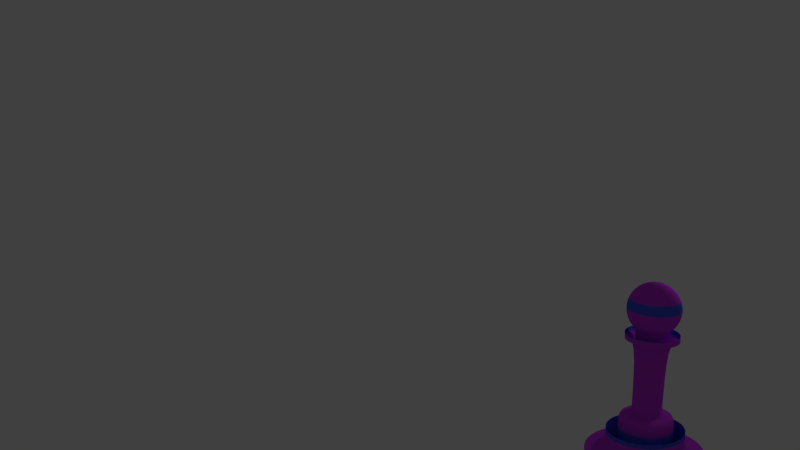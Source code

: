 # Source: pawn2.blend  (saved by Blender 2.65.0; exported with 4.5.12 LTS)
import bpy
from mathutils import Matrix  # noqa: F401  (used for matrix-valued properties, if any)

bpy.ops.wm.read_factory_settings(use_empty=True)
scene = bpy.context.scene
scene.name = 'Scene'

# ---- collections
col_collection_1 = bpy.data.collections.new('Collection 1'); scene.collection.children.link(col_collection_1)

# ---- materials (node trees are filled in below, after node groups)
mat_material = bpy.data.materials.new('Material')
mat_material.alpha_threshold = 0.0
mat_material.use_transparent_shadow = False
mat_material.diffuse_color = (0.5674, 0.04895, 0.7991, 1.0)
mat_material.roughness = 0.5
mat_material.line_color = (0.0, 0.0, 0.0, 1.0)
mat_material_001 = bpy.data.materials.new('Material.001')
mat_material_001.alpha_threshold = 0.0
mat_material_001.use_transparent_shadow = False
mat_material_001.diffuse_color = (0.07514, 0.1112, 0.8, 1.0)
mat_material_001.roughness = 0.5
mat_material_001.line_color = (0.0, 0.0, 0.0, 1.0)

# ---- material node trees

# ---- world
world_world = bpy.data.worlds.new('World'); scene.world = world_world
world_world.color = (0.05088, 0.05088, 0.05088)
world_world.use_sun_shadow = False
world_world.sun_shadow_jitter_overblur = 0.0
world_world.cycles.sampling_method = 'MANUAL'
world_world.cycles.sample_map_resolution = 256

# ---- cameras
cam_camera = bpy.data.cameras.new('Camera')
cam_camera.clip_end = 100.0
cam_camera.lens = 35.0
cam_camera.sensor_width = 32.0
cam_camera.sensor_height = 18.0
cam_camera.ortho_scale = 7.314
cam_camera.dof.focus_distance = 0.0
cam_camera.dof.aperture_fstop = 128.0

# ---- lights
light_lamp = bpy.data.lights.new('Lamp', 'POINT')
light_lamp.transmission_factor = 0.0
light_lamp.cutoff_distance = 30.0
light_lamp.energy = 100.0
light_lamp.shadow_buffer_clip_start = 1.001
light_lamp.shadow_soft_size = 0.1
light_lamp.shadow_maximum_resolution = 0.006
light_lamp.use_absolute_resolution = True
light_lamp.cycles.use_multiple_importance_sampling = False

# ---- meshes
me_sphere = bpy.data.meshes.new('Sphere')
me_sphere.from_pydata([(0.5963, 0.2652, -3.535), (0.4752, 0.2675, -3.689), (0.3866, 0.2696, -3.864), (0.3337, 0.2716, -4.053), (0.3187, 0.2733, -4.248), (0.3422, 0.2747, -4.443), (0.4031, 0.2758, -4.629), (0.4992, 0.2764, -4.8), (0.6268, 0.2765, -4.949), (0.781, 0.2762, -5.07), (0.9558, 0.2755, -5.159), (1.145, 0.2744, -5.212), (0.611, 0.403, -3.534), (0.4925, 0.4295, -3.688), (0.4058, 0.4497, -3.862), (0.3542, 0.4628, -4.051), (0.3396, 0.4683, -4.246), (0.3626, 0.4659, -4.441), (0.4223, 0.4558, -4.628), (0.5165, 0.4384, -4.799), (0.6415, 0.4144, -4.948), (0.7926, 0.3845, -5.069), (0.9638, 0.3501, -5.158), (1.149, 0.3124, -5.211), (0.6523, 0.5353, -3.532), (0.5411, 0.5851, -3.685), (0.4598, 0.6226, -3.86), (0.4115, 0.6463, -4.048), (0.398, 0.6554, -4.244), (0.4199, 0.6494, -4.438), (0.4763, 0.6287, -4.625), (0.5651, 0.594, -4.796), (0.6829, 0.5467, -4.946), (0.825, 0.4885, -5.067), (0.9862, 0.4217, -5.157), (1.16, 0.3489, -5.211), (0.7187, 0.657, -3.529), (0.6191, 0.7282, -3.683), (0.5465, 0.7816, -3.857), (0.5035, 0.8151, -4.045), (0.4918, 0.8275, -4.24), (0.5119, 0.8182, -4.435), (0.563, 0.7877, -4.622), (0.6431, 0.7371, -4.793), (0.7492, 0.6683, -4.943), (0.8772, 0.5841, -5.066), (1.022, 0.4876, -5.156), (1.178, 0.3825, -5.21), (0.911, 0.6544, -3.401), (0.8075, 0.7634, -3.527), (0.7235, 0.8533, -3.679), (0.6625, 0.9206, -3.853), (0.6266, 0.9627, -4.041), (0.6174, 0.9779, -4.236), (0.6351, 0.9658, -4.431), (0.679, 0.9267, -4.618), (0.7475, 0.8622, -4.79), (0.838, 0.7747, -4.941), (0.9469, 0.6677, -5.063), (1.07, 0.5452, -5.154), (1.203, 0.4119, -5.209), (0.9153, 0.8505, -3.524), (0.8504, 0.9557, -3.676), (0.8034, 1.034, -3.849), (0.7762, 1.083, -4.037), (0.7699, 1.101, -4.232), (0.7847, 1.087, -4.427), (0.8199, 1.04, -4.614), (0.8744, 0.9645, -4.787), (0.9458, 0.8618, -4.937), (1.032, 0.7361, -5.061), (1.128, 0.5923, -5.153), (1.233, 0.4359, -5.208), (1.038, 0.9148, -3.52), (0.9947, 1.031, -3.672), (0.9638, 1.118, -3.845), (0.9465, 1.173, -4.033), (0.9435, 1.192, -4.228), (0.9549, 1.176, -4.423), (0.9803, 1.124, -4.61), (1.019, 1.04, -4.783), (1.069, 0.9261, -4.934), (1.128, 0.7866, -5.059), (1.195, 0.6271, -5.151), (1.266, 0.4536, -5.208), (1.171, 0.9539, -3.517), (1.151, 1.077, -3.668), (1.137, 1.169, -3.841), (1.131, 1.227, -4.028), (1.132, 1.247, -4.223), (1.139, 1.23, -4.418), (1.154, 1.176, -4.606), (1.175, 1.086, -4.779), (1.202, 0.9652, -4.931), (1.233, 0.8173, -5.056), (1.267, 0.6482, -5.149), (1.303, 0.4644, -5.207), (1.309, 0.9663, -3.514), (1.313, 1.092, -3.665), (1.318, 1.186, -3.837), (1.322, 1.244, -4.024), (1.327, 1.265, -4.219), (1.331, 1.247, -4.414), (1.334, 1.192, -4.602), (1.337, 1.101, -4.776), (1.34, 0.9776, -4.928), (1.341, 0.8271, -5.054), (1.342, 0.655, -5.147), (1.341, 0.4678, -5.206), (1.447, 0.9516, -3.511), (1.475, 1.075, -3.661), (1.498, 1.166, -3.833), (1.513, 1.224, -4.02), (1.522, 1.244, -4.215), (1.522, 1.227, -4.41), (1.514, 1.173, -4.598), (1.499, 1.083, -4.772), (1.477, 0.9629, -4.925), (1.449, 0.8155, -5.051), (1.416, 0.647, -5.146), (1.379, 0.4638, -5.205), (1.579, 0.9102, -3.509), (1.631, 1.026, -3.658), (1.671, 1.112, -3.83), (1.697, 1.166, -4.016), (1.709, 1.185, -4.211), (1.705, 1.169, -4.406), (1.687, 1.118, -4.595), (1.655, 1.035, -4.769), (1.61, 0.9215, -4.923), (1.553, 0.783, -5.049), (1.488, 0.6246, -5.144), (1.416, 0.4523, -5.204), (1.701, 0.8438, -3.507), (1.774, 0.9479, -3.656), (1.83, 1.026, -3.827), (1.866, 1.074, -4.013), (1.881, 1.092, -4.208), (1.874, 1.077, -4.404), (1.846, 1.032, -4.592), (1.798, 0.9567, -4.767), (1.731, 0.8551, -4.921), (1.649, 0.7309, -5.048), (1.554, 0.5887, -5.143), (1.449, 0.434, -5.204), (1.807, 0.755, -3.505), (1.899, 0.8434, -3.654), (1.969, 0.9096, -3.825), (2.013, 0.951, -4.011), (2.031, 0.966, -4.206), (2.022, 0.9541, -4.401), (1.985, 0.9157, -4.59), (1.923, 0.8523, -4.765), (1.838, 0.7663, -4.919), (1.732, 0.6611, -5.046), (1.611, 0.5406, -5.143), (1.479, 0.4095, -5.203), (1.894, 0.6471, -3.504), (2.001, 0.7165, -3.653), (2.082, 0.7686, -3.824), (2.134, 0.8013, -4.01), (2.154, 0.8134, -4.204), (2.142, 0.8044, -4.4), (2.099, 0.7747, -4.589), (2.025, 0.7254, -4.764), (1.925, 0.6584, -4.918), (1.801, 0.5763, -5.046), (1.658, 0.4822, -5.142), (1.503, 0.3798, -5.203), (1.959, 0.5243, -3.504), (2.077, 0.5722, -3.652), (2.166, 0.6082, -3.823), (2.223, 0.631, -4.009), (2.245, 0.6398, -4.204), (2.232, 0.6341, -4.399), (2.183, 0.6143, -4.588), (2.101, 0.581, -4.763), (1.989, 0.5356, -4.918), (1.851, 0.4798, -5.045), (1.693, 0.4157, -5.142), (1.52, 0.3459, -5.203), (1.998, 0.3913, -3.504), (2.123, 0.4158, -3.653), (2.218, 0.4344, -3.823), (2.278, 0.4466, -4.01), (2.301, 0.4517, -4.204), (2.286, 0.4497, -4.4), (2.234, 0.4405, -4.589), (2.147, 0.4247, -4.763), (2.028, 0.4026, -4.918), (1.882, 0.3753, -5.046), (1.714, 0.3438, -5.142), (1.531, 0.3092, -5.203), (1.856, 0.2536, -3.384), (2.01, 0.2533, -3.505), (2.138, 0.2534, -3.654), (2.234, 0.2541, -3.824), (2.295, 0.2551, -4.011), (2.318, 0.2565, -4.205), (2.303, 0.2582, -4.401), (2.25, 0.2602, -4.59), (2.162, 0.2623, -4.764), (2.041, 0.2646, -4.919), (1.892, 0.2669, -5.046), (1.721, 0.2691, -5.142), (1.535, 0.2711, -5.203), (1.995, 0.1155, -3.506), (2.12, 0.09138, -3.655), (2.215, 0.07397, -3.826), (2.274, 0.0639, -4.013), (2.297, 0.06156, -4.207), (2.283, 0.06702, -4.403), (2.231, 0.08009, -4.591), (2.144, 0.1003, -4.766), (2.026, 0.1268, -4.92), (1.88, 0.1586, -5.047), (1.713, 0.1945, -5.143), (1.531, 0.2331, -5.204), (1.954, -0.01684, -3.508), (2.072, -0.06418, -3.658), (2.161, -0.09888, -3.829), (2.217, -0.1196, -4.015), (2.239, -0.1255, -4.21), (2.225, -0.1165, -4.406), (2.177, -0.09276, -4.594), (2.096, -0.0553, -4.768), (1.985, -0.005531, -4.922), (1.848, 0.05463, -5.049), (1.691, 0.1229, -5.144), (1.519, 0.1966, -5.204), (1.76, -0.05428, -3.388), (1.888, -0.1385, -3.511), (1.994, -0.2073, -3.66), (2.074, -0.2579, -3.832), (2.125, -0.2884, -4.019), (2.145, -0.2976, -4.214), (2.133, -0.2853, -4.409), (2.09, -0.2518, -4.597), (2.018, -0.1984, -4.771), (1.918, -0.1272, -4.924), (1.796, -0.04098, -5.051), (1.655, 0.05702, -5.145), (1.501, 0.163, -5.205), (1.799, -0.2449, -3.513), (1.889, -0.3324, -3.664), (1.958, -0.3969, -3.836), (2.002, -0.436, -4.023), (2.02, -0.4481, -4.217), (2.01, -0.4329, -4.413), (1.974, -0.3908, -4.601), (1.913, -0.3235, -4.774), (1.829, -0.2336, -4.927), (1.726, -0.1246, -5.053), (1.607, -0.0005693, -5.147), (1.476, 0.1336, -5.206), (1.691, -0.332, -3.516), (1.763, -0.4347, -3.667), (1.817, -0.5106, -3.84), (1.852, -0.5567, -4.027), (1.867, -0.5712, -4.222), (1.861, -0.5536, -4.417), (1.834, -0.5045, -4.605), (1.787, -0.4258, -4.778), (1.722, -0.3207, -4.93), (1.641, -0.193, -5.055), (1.548, -0.04767, -5.149), (1.447, 0.1096, -5.206), (1.34, 0.2729, -5.227), (1.568, -0.3963, -3.52), (1.618, -0.5103, -3.671), (1.657, -0.5946, -3.844), (1.682, -0.6459, -4.031), (1.693, -0.6621, -4.226), (1.69, -0.6428, -4.421), (1.673, -0.5885, -4.609), (1.642, -0.5015, -4.782), (1.599, -0.385, -4.933), (1.545, -0.2435, -5.058), (1.482, -0.08247, -5.15), (1.413, 0.09189, -5.207), (1.435, -0.4354, -3.523), (1.462, -0.5563, -3.675), (1.483, -0.6457, -3.848), (1.498, -0.7001, -4.036), (1.505, -0.7175, -4.231), (1.506, -0.697, -4.426), (1.499, -0.6396, -4.613), (1.486, -0.5475, -4.786), (1.466, -0.4241, -4.937), (1.44, -0.2742, -5.06), (1.41, -0.1036, -5.152), (1.376, 0.0811, -5.208), (1.297, -0.4478, -3.526), (1.3, -0.5709, -3.678), (1.303, -0.662, -3.852), (1.306, -0.7174, -4.04), (1.31, -0.735, -4.235), (1.315, -0.7143, -4.43), (1.319, -0.6559, -4.617), (1.324, -0.5621, -4.789), (1.328, -0.4365, -4.94), (1.332, -0.284, -5.063), (1.335, -0.1104, -5.154), (1.338, 0.07767, -5.209), (1.16, -0.4331, -3.529), (1.138, -0.5536, -3.682), (1.123, -0.6427, -3.856), (1.115, -0.6969, -4.044), (1.115, -0.7142, -4.239), (1.123, -0.6938, -4.434), (1.139, -0.6366, -4.621), (1.162, -0.5447, -4.792), (1.19, -0.4217, -4.942), (1.224, -0.2724, -5.065), (1.261, -0.1024, -5.155), (1.3, 0.08174, -5.21), (1.027, -0.3917, -3.531), (0.982, -0.505, -3.685), (0.9497, -0.5887, -3.859), (0.9315, -0.6396, -4.047), (0.9283, -0.6557, -4.243), (0.94, -0.6364, -4.437), (0.9662, -0.5825, -4.624), (1.006, -0.4961, -4.795), (1.058, -0.3804, -4.945), (1.12, -0.2399, -5.067), (1.189, -0.08, -5.157), (1.264, 0.09315, -5.211), (0.9056, -0.3253, -3.533), (0.8389, -0.4269, -3.687), (0.7907, -0.5019, -3.862), (0.7628, -0.5475, -4.05), (0.7562, -0.5618, -4.246), (0.7712, -0.5444, -4.44), (0.8072, -0.4958, -4.627), (0.8629, -0.418, -4.798), (0.9361, -0.314, -4.947), (1.024, -0.1878, -5.069), (1.123, -0.04408, -5.158), (1.23, 0.1115, -5.211), (0.7992, -0.2365, -3.535), (0.7138, -0.3225, -3.689), (0.6517, -0.3859, -3.864), (0.6152, -0.4243, -4.052), (0.6057, -0.4362, -4.248), (0.6236, -0.4212, -4.443), (0.6682, -0.3798, -4.629), (0.7378, -0.3136, -4.8), (0.8297, -0.2252, -4.949), (0.9404, -0.118, -5.07), (1.066, 0.003996, -5.159), (1.201, 0.136, -5.212), (0.7122, -0.1286, -3.536), (0.6115, -0.1956, -3.69), (0.538, -0.2449, -3.865), (0.4945, -0.2746, -4.054), (0.4826, -0.2836, -4.249), (0.5029, -0.2715, -4.444), (0.5545, -0.2388, -4.63), (0.6355, -0.1867, -4.801), (0.7427, -0.1173, -4.95), (0.8721, -0.03319, -5.071), (1.019, 0.06238, -5.159), (1.177, 0.1657, -5.212), (0.6479, -0.005817, -3.536), (0.5359, -0.05122, -3.691), (0.454, -0.08448, -3.866), (0.4053, -0.1043, -4.054), (0.3917, -0.11, -4.25), (0.4137, -0.1012, -4.445), (0.4705, -0.07836, -4.631), (0.5599, -0.04234, -4.801), (0.6784, 0.005491, -4.95), (0.8215, 0.06329, -5.071), (0.9837, 0.1288, -5.159), (1.159, 0.1996, -5.212), (0.6087, 0.1272, -3.536), (0.4899, 0.1051, -3.69), (0.4028, 0.08926, -3.865), (0.351, 0.08013, -4.054), (0.3363, 0.0781, -4.25), (0.3594, 0.08325, -4.444), (0.4194, 0.09538, -4.63), (0.5138, 0.114, -4.801), (0.6393, 0.1385, -4.95), (0.7908, 0.1678, -5.071), (0.9626, 0.2008, -5.159), (1.148, 0.2363, -5.212), (1.613, 0.7176, -3.385), (1.844, 0.1453, -3.385), (1.509, -0.2568, -3.395), (0.9881, -0.201, -3.406), (0.3253, 0.4608, -3.415), (2.011, 0.9567, -3.375), (2.224, 0.6317, -3.373), (2.276, 0.05567, -3.376), (1.309, 1.254, -3.388), (1.861, 1.082, -3.377), (1.847, -0.5747, -3.391), (2.133, 0.8047, -3.373), (1.481, 1.231, -3.052), (2.202, 0.6292, -3.041), (2.196, -0.1333, -3.047), (2.102, -0.3047, -3.051), (1.825, -0.5773, -3.059), (1.465, -0.723, -3.068), (0.5688, -0.4428, -3.085), (0.4462, -0.2907, -3.086), (0.927, 1.182, -3.396), (1.503, 1.234, -3.383), (2.279, 0.4444, -3.373), (1.999, -0.4521, -3.386), (0.3036, 0.4583, -3.083), (2.275, 0.2473, -3.042), (2.254, 0.05313, -3.044), (1.977, -0.4546, -3.054), (0.3835, 0.6473, -3.412), (0.754, 1.091, -3.401), (1.098, -0.7172, -3.408), (0.7403, -0.5654, -3.414), (0.322, 0.07215, -3.418), (1.287, 1.252, -3.056), (1.989, 0.9542, -3.043), (1.652, -0.6679, -3.063), (1.077, -0.7197, -3.076), (1.689, 1.175, -3.38), (0.5804, 0.9661, -3.073), (0.9054, 1.179, -3.065), (1.839, 1.079, -3.045), (0.3004, 0.06962, -3.087), (0.3045, 0.2667, -3.417), (0.2829, 0.2641, -3.085), (0.7324, 1.089, -3.069), (2.112, 0.8022, -3.042), (0.8901, -0.6614, -3.08), (1.487, -0.7204, -3.399), (0.5904, -0.4402, -3.417), (1.668, 1.173, -3.048), (2.257, 0.4418, -3.041), (1.271, -0.7405, -3.072), (0.7187, -0.5679, -3.083), (1.605, -0.2063, -3.393), (0.8361, -0.04648, -3.408), (0.6021, 0.9686, -3.405), (1.114, 1.237, -3.392), (2.218, -0.1307, -3.379), (0.9118, -0.6589, -3.411), (0.4678, -0.2882, -3.418), (0.4769, 0.8187, -3.409), (2.297, 0.2499, -3.374), (2.124, -0.3022, -3.382), (1.674, -0.6653, -3.395), (1.292, -0.7379, -3.404), (0.3772, -0.1152, -3.419), (0.3619, 0.6447, -3.081), (0.4553, 0.8162, -3.077), (1.093, 1.234, -3.06), (0.3556, -0.1177, -3.087), (0.7379, 0.2603, -3.076), (0.8341, 0.5681, -3.071), (1.689, 0.6451, -3.052), (1.839, 0.3594, -3.051), (1.849, 0.2509, -3.052), (1.502, -0.2594, -3.063), (0.2973, 0.264, -3.085), (0.3181, 0.4582, -3.083), (0.3763, 0.6446, -3.08), (0.4698, 0.816, -3.077), (0.5949, 0.966, -3.073), (0.7468, 1.089, -3.069), (0.9198, 1.179, -3.064), (1.107, 1.234, -3.06), (1.302, 1.252, -3.055), (1.496, 1.231, -3.051), (1.682, 1.173, -3.048), (1.854, 1.079, -3.045), (2.003, 0.9541, -3.043), (2.126, 0.8021, -3.041), (2.217, 0.6291, -3.041), (2.272, 0.4417, -3.041), (2.289, 0.2472, -3.042), (2.269, 0.05301, -3.044), (2.21, -0.1334, -3.047), (2.117, -0.3048, -3.05), (1.992, -0.4548, -3.054), (1.84, -0.5774, -3.058), (1.667, -0.668, -3.063), (1.48, -0.7231, -3.067), (1.285, -0.7406, -3.072), (1.091, -0.7198, -3.076), (0.9046, -0.6616, -3.079), (0.7331, -0.568, -3.082), (0.5832, -0.4429, -3.085), (0.4606, -0.2909, -3.086), (0.37, -0.1179, -3.087), (0.3149, 0.0695, -3.086), (0.9958, 0.7228, -3.399), (1.092, 0.7733, -3.396), (1.197, 0.804, -3.394), (1.305, 0.8138, -3.391), (1.517, 0.7697, -3.387), (1.812, 0.04133, -3.386), (1.188, -0.2857, -3.402), (0.782, 0.4725, -3.073), (1.085, 0.7706, -3.064), (1.189, 0.8014, -3.061), (1.837, 0.1426, -3.053), (1.753, -0.05693, -3.056), (1.397, -0.2902, -3.066), (0.8974, -0.1339, -3.075), (1.815, 0.4665, -3.383), (1.846, 0.362, -3.383), (1.404, -0.2875, -3.398), (1.084, -0.2532, -3.404), (0.9038, 0.6517, -3.069), (1.406, 0.7995, -3.057), (1.805, 0.03868, -3.054), (1.683, -0.1405, -3.058), (1.598, -0.2089, -3.061), (0.7784, 0.04734, -3.076), (0.7567, 0.3712, -3.407), (0.8412, 0.5708, -3.403), (1.765, 0.563, -3.383), (1.69, -0.1379, -3.39), (1.296, -0.2973, -3.4), (0.7495, 0.3686, -3.074), (1.606, 0.7149, -3.053), (1.758, 0.5603, -3.051), (1.289, -0.2999, -3.068), (0.829, -0.04914, -3.076), (0.7451, 0.2629, -3.408), (0.7891, 0.4752, -3.405), (1.413, 0.8022, -3.389), (1.696, 0.6478, -3.384), (1.199, 0.2205, 1.323), (1.199, 0.2205, 1.323), (1.199, 0.2205, 1.323), (1.199, 0.2205, 1.323), (1.199, 0.2205, 1.323), (1.199, 0.2205, 1.323), (1.199, 0.2205, 1.323), (0.9045, -0.1312, -3.407), (1.199, 0.2205, 1.323), (0.7856, 0.04999, -3.408), (0.7549, 0.1545, -3.408), (1.199, 0.2205, 1.323), (1.199, 0.2205, 1.323), (1.199, 0.2205, 1.323), (1.199, 0.2205, 1.323), (1.199, 0.2205, 1.323), (0.9886, 0.7201, -3.066), (1.199, 0.2205, 1.323), (1.199, 0.2205, 1.323), (1.298, 0.8111, -3.059), (1.199, 0.2205, 1.323), (1.51, 0.7671, -3.055), (1.199, 0.2205, 1.323), (1.199, 0.2205, 1.323), (1.199, 0.2205, 1.323), (1.808, 0.4639, -3.051), (1.199, 0.2205, 1.323), (1.199, 0.2205, 1.323), (1.199, 0.2205, 1.323), (1.199, 0.2205, 1.323), (1.199, 0.2205, 1.323), (1.199, 0.2205, 1.323), (1.199, 0.2205, 1.323), (1.199, 0.2205, 1.323), (1.199, 0.2205, 1.323), (1.199, 0.2205, 1.323), (1.18, -0.2883, -3.07), (1.077, -0.2559, -3.072), (0.9809, -0.2037, -3.074), (1.199, 0.2205, 1.323), (1.199, 0.2205, 1.323), (1.199, 0.2205, 1.323), (0.7477, 0.1518, -3.076), (0.6821, 0.2396, -0.4911), (0.6937, 0.3479, -0.49), (0.7261, 0.4519, -0.4885), (0.7783, 0.5475, -0.4866), (0.848, 0.6311, -0.4844), (0.9328, 0.6994, -0.482), (1.029, 0.75, -0.4796), (1.134, 0.7807, -0.4771), (1.242, 0.7905, -0.4746), (1.35, 0.7789, -0.4724), (1.454, 0.7464, -0.4704), (1.55, 0.6942, -0.4688), (1.634, 0.6244, -0.4675), (1.702, 0.5397, -0.4667), (1.752, 0.4432, -0.4664), (1.783, 0.3387, -0.4666), (1.793, 0.2302, -0.4672), (1.781, 0.122, -0.4683), (1.749, 0.01801, -0.4699), (1.697, -0.0776, -0.4718), (1.627, -0.1612, -0.4739), (1.542, -0.2296, -0.4763), (1.446, -0.2801, -0.4788), (1.341, -0.3108, -0.4813), (1.233, -0.3206, -0.4837), (1.125, -0.309, -0.486), (1.021, -0.2765, -0.488), (0.9251, -0.2244, -0.4896), (0.8415, -0.1546, -0.4908), (0.7732, -0.06981, -0.4916), (0.7226, 0.02667, -0.492), (0.6919, 0.1311, -0.4918), (0.6749, 0.237, -0.1591), (0.6865, 0.3453, -0.158), (0.719, 0.4492, -0.1564), (0.7711, 0.5448, -0.1545), (0.8409, 0.6284, -0.1524), (0.9256, 0.6968, -0.15), (1.022, 0.7473, -0.1475), (1.126, 0.778, -0.145), (1.235, 0.7878, -0.1426), (1.343, 0.7762, -0.1403), (1.447, 0.7437, -0.1383), (1.543, 0.6916, -0.1367), (1.626, 0.6218, -0.1354), (1.695, 0.537, -0.1346), (1.745, 0.4405, -0.1343), (1.776, 0.3361, -0.1345), (1.786, 0.2276, -0.1351), (1.774, 0.1193, -0.1363), (1.742, 0.01535, -0.1378), (1.69, -0.08026, -0.1397), (1.62, -0.1639, -0.1419), (1.535, -0.2322, -0.1442), (1.439, -0.2828, -0.1467), (1.334, -0.3135, -0.1492), (1.226, -0.3233, -0.1517), (1.117, -0.3117, -0.1539), (1.014, -0.2792, -0.1559), (0.918, -0.227, -0.1575), (0.8344, -0.1572, -0.1588), (0.766, -0.07247, -0.1596), (0.7154, 0.02401, -0.1599), (0.6847, 0.1285, -0.1597), (-0.3113, 0.2415, 0.2864), (-0.2797, 0.5052, 0.2892), (-0.1904, 0.7582, 0.2931), (-0.04697, 0.9909, 0.2981), (0.1452, 1.194, 0.3039), (0.3787, 1.361, 0.3102), (0.6445, 1.483, 0.317), (0.9324, 1.558, 0.3238), (1.231, 1.581, 0.3304), (1.53, 1.553, 0.3366), (1.817, 1.473, 0.3422), (2.08, 1.346, 0.3469), (2.311, 1.176, 0.3505), (2.5, 0.9694, 0.3529), (2.64, 0.7343, 0.3541), (2.725, 0.4798, 0.3539), (2.752, 0.2156, 0.3523), (2.72, -0.04806, 0.3495), (2.631, -0.3011, 0.3456), (2.488, -0.5338, 0.3406), (2.295, -0.7372, 0.3349), (2.062, -0.9035, 0.3285), (1.796, -1.026, 0.3218), (1.508, -1.101, 0.3149), (1.209, -1.124, 0.3083), (0.9105, -1.096, 0.3021), (0.6238, -1.016, 0.2965), (0.3601, -0.8891, 0.2918), (0.1294, -0.7189, 0.2882), (-0.05939, -0.5123, 0.2858), (-0.199, -0.2772, 0.2847), (-0.284, -0.02271, 0.2849), (0.1822, 0.2411, -0.1697), (0.2039, 0.431, -0.1677), (0.2651, 0.6133, -0.1649), (0.3633, 0.7809, -0.1614), (0.4949, 0.9274, -0.1574), (0.6547, 1.047, -0.153), (0.8367, 1.136, -0.1484), (1.034, 1.189, -0.1437), (1.238, 1.206, -0.1391), (1.443, 1.186, -0.1349), (1.639, 1.129, -0.1311), (1.819, 1.037, -0.1279), (1.977, 0.9149, -0.1255), (2.106, 0.7662, -0.1239), (2.202, 0.5969, -0.1232), (2.26, 0.4137, -0.1234), (2.278, 0.2234, -0.1245), (2.257, 0.03354, -0.1265), (2.196, -0.1487, -0.1293), (2.097, -0.3163, -0.1328), (1.966, -0.4629, -0.1368), (1.806, -0.5827, -0.1412), (1.624, -0.6712, -0.1458), (1.427, -0.7249, -0.1505), (1.222, -0.7419, -0.1551), (1.018, -0.7215, -0.1593), (0.8218, -0.6644, -0.1631), (0.6414, -0.5728, -0.1663), (0.4835, -0.4503, -0.1687), (0.3544, -0.3016, -0.1703), (0.2589, -0.1324, -0.171), (0.2008, 0.05089, -0.1708), (0.1722, 0.2374, 0.2968), (0.1939, 0.4273, 0.2988), (0.255, 0.6095, 0.3016), (0.3533, 0.7771, 0.305), (0.4848, 0.9237, 0.309), (0.6447, 1.043, 0.3134), (0.8266, 1.132, 0.3181), (1.024, 1.186, 0.3228), (1.228, 1.203, 0.3273), (1.433, 1.182, 0.3316), (1.629, 1.125, 0.3353), (1.809, 1.034, 0.3385), (1.967, 0.9112, 0.3409), (2.096, 0.7624, 0.3425), (2.192, 0.5932, 0.3433), (2.25, 0.4099, 0.343), (2.268, 0.2197, 0.3419), (2.247, 0.02981, 0.3399), (2.186, -0.1524, 0.3372), (2.087, -0.3201, 0.3337), (1.956, -0.4666, 0.3297), (1.796, -0.5864, 0.3253), (1.614, -0.6749, 0.3206), (1.417, -0.7287, 0.3159), (1.212, -0.7457, 0.3114), (1.008, -0.7252, 0.3071), (0.8117, -0.6681, 0.3034), (0.6313, -0.5766, 0.3002), (0.4735, -0.4541, 0.2978), (0.3443, -0.3053, 0.2962), (0.2489, -0.1361, 0.2955), (0.1907, 0.04716, 0.2957), (-0.3168, 0.2394, 0.5412), (-0.2852, 0.5031, 0.544), (-0.1959, 0.7562, 0.548), (-0.05248, 0.9889, 0.5529), (0.1397, 1.192, 0.5587), (0.3732, 1.359, 0.5651), (0.639, 1.481, 0.5718), (0.9269, 1.556, 0.5786), (1.226, 1.579, 0.5853), (1.525, 1.551, 0.5915), (1.811, 1.471, 0.597), (2.075, 1.344, 0.6017), (2.306, 1.174, 0.6053), (2.494, 0.9674, 0.6078), (2.634, 0.7323, 0.6089), (2.719, 0.4778, 0.6087), (2.746, 0.2136, 0.6072), (2.715, -0.0501, 0.6044), (2.625, -0.3032, 0.6004), (2.482, -0.5359, 0.5955), (2.29, -0.7393, 0.5897), (2.056, -0.9055, 0.5833), (1.791, -1.028, 0.5766), (1.503, -1.103, 0.5698), (1.204, -1.126, 0.5631), (0.905, -1.098, 0.5569), (0.6183, -1.018, 0.5514), (0.3546, -0.8912, 0.5467), (0.1239, -0.721, 0.5431), (-0.06489, -0.5144, 0.5406), (-0.2045, -0.2793, 0.5395), (-0.2896, -0.02475, 0.5397), (-0.333, 0.2334, 1.29), (-0.3014, 0.4971, 1.292), (-0.2121, 0.7502, 1.296), (-0.06864, 0.9829, 1.301), (0.1235, 1.186, 1.307), (0.357, 1.353, 1.314), (0.6228, 1.475, 1.32), (0.9108, 1.55, 1.327), (1.21, 1.573, 1.334), (1.508, 1.545, 1.34), (1.795, 1.465, 1.346), (2.059, 1.338, 1.35), (2.289, 1.168, 1.354), (2.478, 0.9614, 1.356), (2.618, 0.7263, 1.357), (2.703, 0.4718, 1.357), (2.73, 0.2076, 1.356), (2.699, -0.05609, 1.353), (2.609, -0.3091, 1.349), (2.466, -0.5418, 1.344), (2.274, -0.7452, 1.338), (2.04, -0.9115, 1.332), (1.774, -1.034, 1.325), (1.486, -1.109, 1.318), (1.187, -1.132, 1.312), (0.8888, -1.104, 1.305), (0.6022, -1.024, 1.3), (0.3384, -0.8972, 1.295), (0.1077, -0.727, 1.292), (-0.08106, -0.5203, 1.289), (-0.2207, -0.2853, 1.288), (-0.3057, -0.03074, 1.288), (-0.3329, 0.2335, 1.284), (-0.3012, 0.4972, 1.287), (-0.212, 0.7502, 1.291), (-0.06853, 0.9829, 1.296), (0.1236, 1.186, 1.302), (0.3571, 1.353, 1.308), (0.6229, 1.475, 1.315), (0.9109, 1.55, 1.322), (1.21, 1.573, 1.328), (1.508, 1.545, 1.335), (1.795, 1.466, 1.34), (2.059, 1.338, 1.345), (2.29, 1.168, 1.348), (2.478, 0.9614, 1.351), (2.618, 0.7263, 1.352), (2.703, 0.4718, 1.352), (2.73, 0.2076, 1.35), (2.699, -0.05604, 1.348), (2.609, -0.3091, 1.344), (2.466, -0.5418, 1.339), (2.274, -0.7452, 1.333), (2.04, -0.9115, 1.326), (1.774, -1.034, 1.32), (1.487, -1.109, 1.313), (1.188, -1.132, 1.306), (0.889, -1.104, 1.3), (0.6023, -1.024, 1.294), (0.3385, -0.8971, 1.29), (0.1078, -0.7269, 1.286), (-0.08094, -0.5203, 1.284), (-0.2205, -0.2852, 1.283), (-0.3056, -0.03069, 1.283), (0.1506, 0.2294, 1.295), (0.1723, 0.4193, 1.297), (0.2335, 0.6016, 1.3), (0.3317, 0.7692, 1.303), (0.4633, 0.9157, 1.307), (0.6231, 1.036, 1.311), (0.8051, 1.124, 1.316), (1.002, 1.178, 1.321), (1.207, 1.195, 1.325), (1.411, 1.174, 1.33), (1.607, 1.117, 1.333), (1.788, 1.026, 1.336), (1.946, 0.9032, 1.339), (2.075, 0.7545, 1.341), (2.17, 0.5852, 1.341), (2.228, 0.4019, 1.341), (2.247, 0.2117, 1.34), (2.225, 0.02183, 1.338), (2.164, -0.1604, 1.335), (2.066, -0.328, 1.332), (1.934, -0.4746, 1.328), (1.774, -0.5944, 1.323), (1.592, -0.6829, 1.319), (1.395, -0.7367, 1.314), (1.191, -0.7537, 1.309), (0.9863, -0.7332, 1.305), (0.7902, -0.6761, 1.301), (0.6097, -0.5846, 1.298), (0.4519, -0.4621, 1.296), (0.3228, -0.3133, 1.294), (0.2273, -0.1441, 1.293), (0.1692, 0.03918, 1.294), (1.199, 0.2205, 1.323), (1.199, 0.2205, 1.323), (1.199, 0.2205, 1.323), (1.199, 0.2205, 1.323), (1.199, 0.2205, 1.323), (1.199, 0.2205, 1.323), (1.199, 0.2205, 1.323), (1.199, 0.2205, 1.323), (1.199, 0.2205, 1.323), (1.199, 0.2205, 1.323), (1.199, 0.2205, 1.323), (1.199, 0.2205, 1.323), (1.199, 0.2205, 1.323), (1.199, 0.2205, 1.323), (1.199, 0.2205, 1.323), (1.199, 0.2205, 1.323), (1.199, 0.2205, 1.323), (1.199, 0.2205, 1.323), (1.199, 0.2205, 1.323), (1.199, 0.2205, 1.323), (1.199, 0.2205, 1.323), (1.199, 0.2205, 1.323), (1.199, 0.2205, 1.323), (1.199, 0.2205, 1.323), (1.199, 0.2205, 1.323), (1.199, 0.2205, 1.323), (1.199, 0.2205, 1.323), (1.199, 0.2205, 1.323), (1.199, 0.2205, 1.323), (1.199, 0.2205, 1.323), (1.199, 0.2205, 1.323), (1.199, 0.2205, 1.323), (-1.121, 0.2401, 1.273), (-1.073, 0.6394, 1.277), (-0.9379, 1.023, 1.283), (-0.7206, 1.375, 1.29), (-0.4296, 1.683, 1.299), (-0.07599, 1.935, 1.309), (0.3266, 2.121, 1.319), (0.7627, 2.234, 1.329), (1.216, 2.269, 1.339), (1.668, 2.226, 1.349), (2.102, 2.106, 1.357), (2.501, 1.913, 1.364), (2.851, 1.655, 1.37), (3.137, 1.343, 1.374), (3.348, 0.9865, 1.375), (3.477, 0.601, 1.375), (3.518, 0.2009, 1.373), (3.47, -0.1984, 1.368), (3.335, -0.5816, 1.362), (3.118, -0.9341, 1.355), (2.827, -1.242, 1.346), (2.473, -1.494, 1.336), (2.071, -1.68, 1.326), (1.635, -1.793, 1.316), (1.182, -1.828, 1.306), (0.7295, -1.785, 1.296), (0.2953, -1.665, 1.288), (-0.1041, -1.472, 1.281), (-0.4535, -1.214, 1.276), (-0.7394, -0.9015, 1.272), (-0.9509, -0.5455, 1.27), (-1.08, -0.16, 1.27), (1.199, 0.2205, 1.323), (1.199, 0.2205, 1.323), (1.199, 0.2205, 1.323), (1.199, 0.2205, 1.323), (1.199, 0.2205, 1.323), (1.199, 0.2205, 1.323), (1.199, 0.2205, 1.323), (1.199, 0.2205, 1.323), (1.199, 0.2205, 1.323), (1.199, 0.2205, 1.323), (1.199, 0.2205, 1.323), (1.199, 0.2205, 1.323), (1.199, 0.2205, 1.323), (1.199, 0.2205, 1.323), (1.199, 0.2205, 1.323), (1.199, 0.2205, 1.323), (1.199, 0.2205, 1.323), (1.199, 0.2205, 1.323), (1.199, 0.2205, 1.323), (1.199, 0.2205, 1.323), (1.199, 0.2205, 1.323), (1.199, 0.2205, 1.323), (1.199, 0.2205, 1.323), (1.199, 0.2205, 1.323), (1.199, 0.2205, 1.323), (1.199, 0.2205, 1.323), (1.199, 0.2205, 1.323), (1.199, 0.2205, 1.323), (1.199, 0.2205, 1.323), (1.199, 0.2205, 1.323), (1.199, 0.2205, 1.323), (1.199, 0.2205, 1.323), (-1.121, 0.2401, 1.273), (-1.073, 0.6394, 1.277), (-0.9379, 1.023, 1.283), (-0.7206, 1.375, 1.29), (-0.4296, 1.683, 1.299), (-0.07599, 1.935, 1.309), (0.3266, 2.121, 1.319), (0.7627, 2.234, 1.329), (1.216, 2.269, 1.339), (1.668, 2.226, 1.349), (2.102, 2.106, 1.357), (2.501, 1.913, 1.364), (2.851, 1.655, 1.37), (3.137, 1.343, 1.374), (3.348, 0.9865, 1.375), (3.477, 0.601, 1.375), (3.518, 0.2009, 1.373), (3.47, -0.1984, 1.368), (3.335, -0.5816, 1.362), (3.118, -0.9341, 1.355), (2.827, -1.242, 1.346), (2.473, -1.494, 1.336), (2.071, -1.68, 1.326), (1.635, -1.793, 1.316), (1.182, -1.828, 1.306), (0.7295, -1.785, 1.296), (0.2953, -1.665, 1.288), (-0.1041, -1.472, 1.281), (-0.4535, -1.214, 1.276), (-0.7394, -0.9015, 1.272), (-0.9509, -0.5455, 1.27), (-1.08, -0.16, 1.27), (1.199, 0.2205, 1.323), (1.199, 0.2205, 1.323), (1.199, 0.2205, 1.323), (1.199, 0.2205, 1.323), (1.199, 0.2205, 1.323), (1.199, 0.2205, 1.323), (1.199, 0.2205, 1.323), (1.199, 0.2205, 1.323), (1.199, 0.2205, 1.323), (1.199, 0.2205, 1.323), (1.199, 0.2205, 1.323), (1.199, 0.2205, 1.323), (1.199, 0.2205, 1.323), (1.199, 0.2205, 1.323), (1.199, 0.2205, 1.323), (1.199, 0.2205, 1.323), (1.199, 0.2205, 1.323), (1.199, 0.2205, 1.323), (1.199, 0.2205, 1.323), (1.199, 0.2205, 1.323), (1.199, 0.2205, 1.323), (1.199, 0.2205, 1.323), (1.199, 0.2205, 1.323), (1.199, 0.2205, 1.323), (1.199, 0.2205, 1.323), (1.199, 0.2205, 1.323), (1.199, 0.2205, 1.323), (1.199, 0.2205, 1.323), (1.199, 0.2205, 1.323), (1.199, 0.2205, 1.323), (1.199, 0.2205, 1.323), (1.199, 0.2205, 1.323), (-1.121, 0.2401, 1.273), (-1.073, 0.6394, 1.277), (-0.9379, 1.023, 1.283), (-0.7206, 1.375, 1.29), (-0.4296, 1.683, 1.299), (-0.07599, 1.935, 1.309), (0.3266, 2.121, 1.319), (0.7627, 2.234, 1.329), (1.216, 2.269, 1.339), (1.668, 2.226, 1.349), (2.102, 2.106, 1.357), (2.501, 1.913, 1.364), (2.851, 1.655, 1.37), (3.137, 1.343, 1.374), (3.348, 0.9865, 1.375), (3.477, 0.601, 1.375), (3.518, 0.2009, 1.373), (3.47, -0.1984, 1.368), (3.335, -0.5816, 1.362), (3.118, -0.9341, 1.355), (2.827, -1.242, 1.346), (2.473, -1.494, 1.336), (2.071, -1.68, 1.326), (1.635, -1.793, 1.316), (1.182, -1.828, 1.306), (0.7295, -1.785, 1.296), (0.2953, -1.665, 1.288), (-0.1041, -1.472, 1.281), (-0.4535, -1.214, 1.276), (-0.7394, -0.9015, 1.272), (-0.9509, -0.5455, 1.27), (-1.08, -0.16, 1.27), (1.199, 0.2205, 1.323), (1.199, 0.2205, 1.323), (1.199, 0.2205, 1.323), (1.199, 0.2205, 1.323), (1.199, 0.2205, 1.323), (1.199, 0.2205, 1.323), (1.199, 0.2205, 1.323), (1.199, 0.2205, 1.323), (1.199, 0.2205, 1.323), (1.199, 0.2205, 1.323), (1.199, 0.2205, 1.323), (1.199, 0.2205, 1.323), (1.199, 0.2205, 1.323), (1.199, 0.2205, 1.323), (1.199, 0.2205, 1.323), (1.199, 0.2205, 1.323), (1.199, 0.2205, 1.323), (1.199, 0.2205, 1.323), (1.199, 0.2205, 1.323), (1.199, 0.2205, 1.323), (1.199, 0.2205, 1.323), (1.199, 0.2205, 1.323), (1.199, 0.2205, 1.323), (1.199, 0.2205, 1.323), (1.199, 0.2205, 1.323), (1.199, 0.2205, 1.323), (1.199, 0.2205, 1.323), (1.199, 0.2205, 1.323), (1.199, 0.2205, 1.323), (1.199, 0.2205, 1.323), (1.199, 0.2205, 1.323), (1.199, 0.2205, 1.323), (-1.121, 0.2401, 1.273), (-1.073, 0.6394, 1.277), (-0.9379, 1.023, 1.283), (-0.7206, 1.375, 1.29), (-0.4296, 1.683, 1.299), (-0.07599, 1.935, 1.309), (0.3266, 2.121, 1.319), (0.7627, 2.234, 1.329), (1.216, 2.269, 1.339), (1.668, 2.226, 1.349), (2.102, 2.106, 1.357), (2.501, 1.913, 1.364), (2.851, 1.655, 1.37), (3.137, 1.343, 1.374), (3.348, 0.9865, 1.375), (3.477, 0.601, 1.375), (3.518, 0.2009, 1.373), (3.47, -0.1984, 1.368), (3.335, -0.5816, 1.362), (3.118, -0.9341, 1.355), (2.827, -1.242, 1.346), (2.473, -1.494, 1.336), (2.071, -1.68, 1.326), (1.635, -1.793, 1.316), (1.182, -1.828, 1.306), (0.7295, -1.785, 1.296), (0.2953, -1.665, 1.288), (-0.1041, -1.472, 1.281), (-0.4535, -1.214, 1.276), (-0.7394, -0.9015, 1.272), (-0.9509, -0.5455, 1.27), (-1.08, -0.16, 1.27), (1.199, 0.2205, 1.323), (1.199, 0.2205, 1.323), (1.199, 0.2205, 1.323), (1.199, 0.2205, 1.323), (1.199, 0.2205, 1.323), (1.199, 0.2205, 1.323), (1.199, 0.2205, 1.323), (1.199, 0.2205, 1.323), (1.199, 0.2205, 1.323), (1.199, 0.2205, 1.323), (1.199, 0.2205, 1.323), (1.199, 0.2205, 1.323), (1.199, 0.2205, 1.323), (1.199, 0.2205, 1.323), (1.199, 0.2205, 1.323), (1.199, 0.2205, 1.323), (1.199, 0.2205, 1.323), (1.199, 0.2205, 1.323), (1.199, 0.2205, 1.323), (1.199, 0.2205, 1.323), (1.199, 0.2205, 1.323), (1.199, 0.2205, 1.323), (1.199, 0.2205, 1.323), (1.199, 0.2205, 1.323), (1.199, 0.2205, 1.323), (1.199, 0.2205, 1.323), (1.199, 0.2205, 1.323), (1.199, 0.2205, 1.323), (1.199, 0.2205, 1.323), (1.199, 0.2205, 1.323), (1.199, 0.2205, 1.323), (1.199, 0.2205, 1.323), (-1.121, 0.2401, 1.273), (-1.073, 0.6394, 1.277), (-0.9379, 1.023, 1.283), (-0.7206, 1.375, 1.29), (-0.4296, 1.683, 1.299), (-0.07599, 1.935, 1.309), (0.3266, 2.121, 1.319), (0.7627, 2.234, 1.329), (1.216, 2.269, 1.339), (1.668, 2.226, 1.349), (2.102, 2.106, 1.357), (2.501, 1.913, 1.364), (2.851, 1.655, 1.37), (3.137, 1.343, 1.374), (3.348, 0.9865, 1.375), (3.477, 0.601, 1.375), (3.518, 0.2009, 1.373), (3.47, -0.1984, 1.368), (3.335, -0.5816, 1.362), (3.118, -0.9341, 1.355), (2.827, -1.242, 1.346), (2.473, -1.494, 1.336), (2.071, -1.68, 1.326), (1.635, -1.793, 1.316), (1.182, -1.828, 1.306), (0.7295, -1.785, 1.296), (0.2953, -1.665, 1.288), (-0.1041, -1.472, 1.281), (-0.4535, -1.214, 1.276), (-0.7394, -0.9015, 1.272), (-0.9509, -0.5455, 1.27), (-1.08, -0.16, 1.27), (1.152, 0.2169, 1.818), (1.152, 0.2169, 1.818), (1.152, 0.2169, 1.818), (1.152, 0.2169, 1.818), (1.152, 0.2169, 1.818), (1.152, 0.2169, 1.818), (1.152, 0.2169, 1.818), (1.152, 0.2169, 1.818), (1.152, 0.2169, 1.818), (1.152, 0.2169, 1.818), (1.152, 0.2169, 1.818), (1.152, 0.2169, 1.818), (1.152, 0.2169, 1.818), (1.152, 0.2169, 1.818), (1.152, 0.2169, 1.818), (1.152, 0.2169, 1.818), (1.152, 0.2169, 1.818), (1.152, 0.2169, 1.818), (1.152, 0.2169, 1.818), (1.152, 0.2169, 1.818), (1.152, 0.2169, 1.818), (1.152, 0.2169, 1.818), (1.152, 0.2169, 1.818), (1.152, 0.2169, 1.818), (1.152, 0.2169, 1.818), (1.152, 0.2169, 1.818), (1.152, 0.2169, 1.818), (1.152, 0.2169, 1.818), (1.152, 0.2169, 1.818), (1.152, 0.2169, 1.818), (1.152, 0.2169, 1.818), (1.152, 0.2169, 1.818), (-1.167, 0.2364, 1.768), (-1.119, 0.6358, 1.772), (-0.984, 1.019, 1.778), (-0.7668, 1.371, 1.786), (-0.4757, 1.679, 1.794), (-0.1221, 1.931, 1.804), (0.2805, 2.117, 1.814), (0.7166, 2.23, 1.825), (1.169, 2.266, 1.835), (1.622, 2.223, 1.844), (2.056, 2.102, 1.852), (2.455, 1.91, 1.86), (2.805, 1.652, 1.865), (3.091, 1.339, 1.869), (3.302, 0.9829, 1.87), (3.431, 0.5974, 1.87), (3.472, 0.1973, 1.868), (3.424, -0.2021, 1.864), (3.289, -0.5853, 1.858), (3.072, -0.9377, 1.85), (2.781, -1.246, 1.841), (2.427, -1.498, 1.832), (2.024, -1.684, 1.821), (1.588, -1.796, 1.811), (1.136, -1.832, 1.801), (0.6833, -1.789, 1.792), (0.2492, -1.669, 1.783), (-0.1503, -1.476, 1.776), (-0.4997, -1.218, 1.771), (-0.7856, -0.9052, 1.767), (-0.997, -0.5491, 1.765), (-1.126, -0.1637, 1.766), (1.152, 0.2169, 1.818), (1.152, 0.2169, 1.818), (1.152, 0.2169, 1.818), (1.152, 0.2169, 1.818), (1.152, 0.2169, 1.818), (1.152, 0.2169, 1.818), (1.152, 0.2169, 1.818), (1.152, 0.2169, 1.818), (1.152, 0.2169, 1.818), (1.152, 0.2169, 1.818), (1.152, 0.2169, 1.818), (1.152, 0.2169, 1.818), (1.152, 0.2169, 1.818), (1.152, 0.2169, 1.818), (1.152, 0.2169, 1.818), (1.152, 0.2169, 1.818), (1.152, 0.2169, 1.818), (1.152, 0.2169, 1.818), (1.152, 0.2169, 1.818), (1.152, 0.2169, 1.818), (1.152, 0.2169, 1.818), (1.152, 0.2169, 1.818), (1.152, 0.2169, 1.818), (1.152, 0.2169, 1.818), (1.152, 0.2169, 1.818), (1.152, 0.2169, 1.818), (1.152, 0.2169, 1.818), (1.152, 0.2169, 1.818), (1.152, 0.2169, 1.818), (1.152, 0.2169, 1.818), (1.152, 0.2169, 1.818), (1.152, 0.2169, 1.818), (-1.167, 0.2364, 1.768), (-1.119, 0.6358, 1.772), (-0.984, 1.019, 1.778), (-0.7668, 1.371, 1.786), (-0.4757, 1.679, 1.794), (-0.1221, 1.931, 1.804), (0.2805, 2.117, 1.814), (0.7166, 2.23, 1.825), (1.169, 2.266, 1.835), (1.622, 2.223, 1.844), (2.056, 2.102, 1.852), (2.455, 1.91, 1.86), (2.805, 1.652, 1.865), (3.091, 1.339, 1.869), (3.302, 0.9829, 1.87), (3.431, 0.5974, 1.87), (3.472, 0.1973, 1.868), (3.424, -0.2021, 1.864), (3.289, -0.5853, 1.858), (3.072, -0.9377, 1.85), (2.781, -1.246, 1.841), (2.427, -1.498, 1.832), (2.024, -1.684, 1.821), (1.588, -1.796, 1.811), (1.136, -1.832, 1.801), (0.6833, -1.789, 1.792), (0.2492, -1.669, 1.783), (-0.1503, -1.476, 1.776), (-0.4997, -1.218, 1.771), (-0.7856, -0.9052, 1.767), (-0.997, -0.5491, 1.765), (-1.126, -0.1637, 1.766)], [], [(1, 0, 12, 13), (7, 6, 18, 19), (2, 1, 13, 14), (8, 7, 19, 20), (3, 2, 14, 15), (9, 8, 20, 21), (4, 3, 15, 16), (10, 9, 21, 22), (5, 4, 16, 17), (11, 10, 22, 23), (6, 5, 17, 18), (13, 12, 24, 25), (19, 18, 30, 31), (14, 13, 25, 26), (20, 19, 31, 32), (15, 14, 26, 27), (21, 20, 32, 33), (16, 15, 27, 28), (22, 21, 33, 34), (17, 16, 28, 29), (23, 22, 34, 35), (18, 17, 29, 30), (29, 28, 40, 41), (35, 34, 46, 47), (30, 29, 41, 42), (25, 24, 36, 37), (31, 30, 42, 43), (26, 25, 37, 38), (32, 31, 43, 44), (27, 26, 38, 39), (33, 32, 44, 45), (28, 27, 39, 40), (34, 33, 45, 46), (45, 44, 57, 58), (40, 39, 52, 53), (46, 45, 58, 59), (41, 40, 53, 54), (47, 46, 59, 60), (42, 41, 54, 55), (37, 36, 49, 50), (43, 42, 55, 56), (38, 37, 50, 51), (44, 43, 56, 57), (39, 38, 51, 52), (57, 56, 68, 69), (52, 51, 63, 64), (58, 57, 69, 70), (53, 52, 64, 65), (59, 58, 70, 71), (54, 53, 65, 66), (60, 59, 71, 72), (55, 54, 66, 67), (50, 49, 61, 62), (56, 55, 67, 68), (51, 50, 62, 63), (62, 61, 73, 74), (68, 67, 79, 80), (63, 62, 74, 75), (69, 68, 80, 81), (64, 63, 75, 76), (70, 69, 81, 82), (65, 64, 76, 77), (71, 70, 82, 83), (66, 65, 77, 78), (72, 71, 83, 84), (67, 66, 78, 79), (78, 77, 89, 90), (84, 83, 95, 96), (79, 78, 90, 91), (74, 73, 85, 86), (80, 79, 91, 92), (75, 74, 86, 87), (81, 80, 92, 93), (76, 75, 87, 88), (82, 81, 93, 94), (77, 76, 88, 89), (83, 82, 94, 95), (94, 93, 105, 106), (89, 88, 100, 101), (95, 94, 106, 107), (90, 89, 101, 102), (96, 95, 107, 108), (91, 90, 102, 103), (86, 85, 97, 98), (92, 91, 103, 104), (87, 86, 98, 99), (93, 92, 104, 105), (88, 87, 99, 100), (105, 104, 116, 117), (100, 99, 111, 112), (106, 105, 117, 118), (101, 100, 112, 113), (107, 106, 118, 119), (102, 101, 113, 114), (108, 107, 119, 120), (103, 102, 114, 115), (98, 97, 109, 110), (104, 103, 115, 116), (99, 98, 110, 111), (116, 115, 127, 128), (111, 110, 122, 123), (117, 116, 128, 129), (112, 111, 123, 124), (118, 117, 129, 130), (113, 112, 124, 125), (119, 118, 130, 131), (114, 113, 125, 126), (120, 119, 131, 132), (115, 114, 126, 127), (110, 109, 121, 122), (132, 131, 143, 144), (127, 126, 138, 139), (122, 121, 133, 134), (128, 127, 139, 140), (123, 122, 134, 135), (129, 128, 140, 141), (124, 123, 135, 136), (130, 129, 141, 142), (125, 124, 136, 137), (131, 130, 142, 143), (126, 125, 137, 138), (137, 136, 148, 149), (143, 142, 154, 155), (138, 137, 149, 150), (144, 143, 155, 156), (139, 138, 150, 151), (134, 133, 145, 146), (140, 139, 151, 152), (135, 134, 146, 147), (141, 140, 152, 153), (136, 135, 147, 148), (142, 141, 153, 154), (153, 152, 164, 165), (148, 147, 159, 160), (154, 153, 165, 166), (149, 148, 160, 161), (155, 154, 166, 167), (150, 149, 161, 162), (156, 155, 167, 168), (151, 150, 162, 163), (146, 145, 157, 158), (152, 151, 163, 164), (147, 146, 158, 159), (164, 163, 175, 176), (159, 158, 170, 171), (165, 164, 176, 177), (160, 159, 171, 172), (166, 165, 177, 178), (161, 160, 172, 173), (167, 166, 178, 179), (162, 161, 173, 174), (168, 167, 179, 180), (163, 162, 174, 175), (158, 157, 169, 170), (180, 179, 191, 192), (175, 174, 186, 187), (170, 169, 181, 182), (176, 175, 187, 188), (171, 170, 182, 183), (177, 176, 188, 189), (172, 171, 183, 184), (178, 177, 189, 190), (173, 172, 184, 185), (179, 178, 190, 191), (174, 173, 185, 186), (185, 184, 197, 198), (191, 190, 203, 204), (186, 185, 198, 199), (192, 191, 204, 205), (187, 186, 199, 200), (182, 181, 194, 195), (188, 187, 200, 201), (183, 182, 195, 196), (189, 188, 201, 202), (184, 183, 196, 197), (190, 189, 202, 203), (202, 201, 213, 214), (197, 196, 208, 209), (203, 202, 214, 215), (198, 197, 209, 210), (204, 203, 215, 216), (199, 198, 210, 211), (205, 204, 216, 217), (200, 199, 211, 212), (195, 194, 206, 207), (201, 200, 212, 213), (196, 195, 207, 208), (213, 212, 224, 225), (208, 207, 219, 220), (214, 213, 225, 226), (209, 208, 220, 221), (215, 214, 226, 227), (210, 209, 221, 222), (216, 215, 227, 228), (211, 210, 222, 223), (217, 216, 228, 229), (212, 211, 223, 224), (207, 206, 218, 219), (229, 228, 241, 242), (224, 223, 236, 237), (219, 218, 231, 232), (225, 224, 237, 238), (220, 219, 232, 233), (226, 225, 238, 239), (221, 220, 233, 234), (227, 226, 239, 240), (222, 221, 234, 235), (228, 227, 240, 241), (223, 222, 235, 236), (241, 240, 252, 253), (236, 235, 247, 248), (242, 241, 253, 254), (237, 236, 248, 249), (232, 231, 243, 244), (238, 237, 249, 250), (233, 232, 244, 245), (239, 238, 250, 251), (234, 233, 245, 246), (240, 239, 251, 252), (235, 234, 246, 247), (246, 245, 257, 258), (252, 251, 263, 264), (247, 246, 258, 259), (253, 252, 264, 265), (248, 247, 259, 260), (254, 253, 265, 266), (249, 248, 260, 261), (244, 243, 255, 256), (250, 249, 261, 262), (245, 244, 256, 257), (251, 250, 262, 263), (262, 261, 274, 275), (257, 256, 269, 270), (263, 262, 275, 276), (258, 257, 270, 271), (264, 263, 276, 277), (259, 258, 271, 272), (265, 264, 277, 278), (260, 259, 272, 273), (266, 265, 278, 279), (261, 260, 273, 274), (256, 255, 268, 269), (279, 278, 290, 291), (274, 273, 285, 286), (269, 268, 280, 281), (275, 274, 286, 287), (270, 269, 281, 282), (276, 275, 287, 288), (271, 270, 282, 283), (277, 276, 288, 289), (272, 271, 283, 284), (278, 277, 289, 290), (273, 272, 284, 285), (290, 289, 301, 302), (285, 284, 296, 297), (291, 290, 302, 303), (286, 285, 297, 298), (281, 280, 292, 293), (287, 286, 298, 299), (282, 281, 293, 294), (288, 287, 299, 300), (283, 282, 294, 295), (289, 288, 300, 301), (284, 283, 295, 296), (295, 294, 306, 307), (301, 300, 312, 313), (296, 295, 307, 308), (302, 301, 313, 314), (297, 296, 308, 309), (303, 302, 314, 315), (298, 297, 309, 310), (293, 292, 304, 305), (299, 298, 310, 311), (294, 293, 305, 306), (300, 299, 311, 312), (311, 310, 322, 323), (306, 305, 317, 318), (312, 311, 323, 324), (307, 306, 318, 319), (313, 312, 324, 325), (308, 307, 319, 320), (314, 313, 325, 326), (309, 308, 320, 321), (315, 314, 326, 327), (310, 309, 321, 322), (305, 304, 316, 317), (327, 326, 338, 339), (322, 321, 333, 334), (317, 316, 328, 329), (323, 322, 334, 335), (318, 317, 329, 330), (324, 323, 335, 336), (319, 318, 330, 331), (325, 324, 336, 337), (320, 319, 331, 332), (326, 325, 337, 338), (321, 320, 332, 333), (338, 337, 349, 350), (333, 332, 344, 345), (339, 338, 350, 351), (334, 333, 345, 346), (329, 328, 340, 341), (335, 334, 346, 347), (330, 329, 341, 342), (336, 335, 347, 348), (331, 330, 342, 343), (337, 336, 348, 349), (332, 331, 343, 344), (349, 348, 360, 361), (344, 343, 355, 356), (350, 349, 361, 362), (345, 344, 356, 357), (351, 350, 362, 363), (346, 345, 357, 358), (341, 340, 352, 353), (347, 346, 358, 359), (342, 341, 353, 354), (348, 347, 359, 360), (343, 342, 354, 355), (354, 353, 365, 366), (360, 359, 371, 372), (355, 354, 366, 367), (361, 360, 372, 373), (356, 355, 367, 368), (362, 361, 373, 374), (357, 356, 368, 369), (363, 362, 374, 375), (358, 357, 369, 370), (353, 352, 364, 365), (359, 358, 370, 371), (370, 369, 381, 382), (365, 364, 376, 377), (371, 370, 382, 383), (366, 365, 377, 378), (372, 371, 383, 384), (367, 366, 378, 379), (373, 372, 384, 385), (368, 367, 379, 380), (374, 373, 385, 386), (369, 368, 380, 381), (375, 374, 386, 387), (267, 11, 23), (267, 23, 35), (267, 35, 47), (267, 47, 60), (267, 60, 72), (267, 72, 84), (267, 84, 96), (267, 96, 108), (267, 108, 120), (267, 120, 132), (267, 132, 144), (267, 144, 156), (267, 156, 168), (267, 168, 180), (267, 180, 192), (267, 192, 205), (267, 205, 217), (267, 217, 229), (267, 229, 242), (267, 242, 254), (267, 254, 266), (267, 266, 279), (267, 279, 291), (267, 291, 303), (267, 303, 315), (267, 315, 327), (267, 327, 339), (267, 339, 351), (267, 351, 363), (267, 363, 375), (267, 375, 387), (386, 385, 9, 10), (381, 380, 4, 5), (387, 386, 10, 11), (382, 381, 5, 6), (377, 376, 0, 1), (267, 387, 11), (383, 382, 6, 7), (378, 377, 1, 2), (384, 383, 7, 8), (379, 378, 2, 3), (385, 384, 8, 9), (380, 379, 3, 4), (462, 480, 479, 461), (544, 543, 607, 608), (769, 800, 928, 897), (798, 797, 925, 926), (795, 794, 922, 923), (607, 606, 638, 639), (604, 603, 635, 636), (601, 600, 632, 633), (598, 597, 629, 630), (595, 594, 626, 627), (592, 591, 623, 624), (589, 588, 620, 621), (586, 585, 617, 618), (583, 582, 614, 615), (580, 579, 611, 612), (577, 608, 640, 609), (606, 605, 637, 638), (603, 602, 634, 635), (600, 599, 631, 632), (597, 596, 628, 629), (594, 593, 625, 626), (591, 590, 622, 623), (588, 587, 619, 620), (585, 584, 616, 617), (582, 581, 613, 614), (579, 578, 610, 611), (578, 577, 609, 610), (581, 580, 612, 613), (584, 583, 615, 616), (587, 586, 618, 619), (590, 589, 621, 622), (593, 592, 624, 625), (596, 595, 627, 628), (599, 598, 630, 631), (602, 601, 633, 634), (605, 604, 636, 637), (608, 607, 639, 640), (530, 544, 608, 577), (792, 791, 919, 920), (789, 788, 916, 917), (786, 785, 913, 914), (783, 782, 910, 911), (780, 779, 907, 908), (777, 776, 904, 905), (774, 773, 901, 902), (771, 770, 898, 899), (570, 634, 635, 571), (539, 538, 869, 870), (536, 535, 866, 867), (574, 573, 894, 895), (565, 564, 888, 889), (562, 561, 885, 886), (558, 557, 882, 883), (556, 554, 880, 881), (554, 552, 879, 880), (551, 549, 877, 878), (547, 546, 874, 875), (800, 799, 927, 928), (797, 796, 924, 925), (794, 793, 921, 922), (791, 790, 918, 919), (788, 787, 915, 916), (785, 784, 912, 913), (782, 781, 909, 910), (779, 778, 906, 907), (776, 775, 903, 904), (773, 772, 900, 901), (571, 635, 636, 572), (770, 769, 897, 898), (736, 735, 863, 864), (733, 732, 860, 861), (730, 729, 857, 858), (727, 726, 854, 855), (724, 723, 851, 852), (721, 720, 848, 849), (718, 717, 845, 846), (715, 714, 842, 843), (712, 711, 839, 840), (709, 708, 836, 837), (640, 639, 703, 704), (637, 636, 700, 701), (634, 633, 697, 698), (631, 630, 694, 695), (628, 627, 691, 692), (625, 624, 688, 689), (622, 621, 685, 686), (619, 618, 682, 683), (616, 615, 679, 680), (613, 612, 676, 677), (610, 609, 673, 674), (706, 705, 833, 834), (671, 672, 832, 831), (668, 669, 829, 828), (665, 666, 826, 825), (662, 663, 823, 822), (659, 660, 820, 819), (656, 657, 817, 816), (653, 654, 814, 813), (650, 651, 811, 810), (647, 648, 808, 807), (644, 645, 805, 804), (689, 721, 722, 690), (686, 718, 719, 687), (683, 715, 716, 684), (680, 712, 713, 681), (677, 709, 710, 678), (674, 706, 707, 675), (704, 703, 735, 736), (701, 700, 732, 733), (698, 697, 729, 730), (695, 694, 726, 727), (692, 691, 723, 724), (689, 688, 720, 721), (686, 685, 717, 718), (683, 682, 714, 715), (680, 679, 711, 712), (677, 676, 708, 709), (674, 673, 705, 706), (702, 734, 735, 703), (699, 731, 732, 700), (696, 728, 729, 697), (693, 725, 726, 694), (690, 722, 723, 691), (687, 719, 720, 688), (684, 716, 717, 685), (681, 713, 714, 682), (678, 710, 711, 679), (675, 707, 708, 676), (704, 736, 705, 673), (701, 733, 734, 702), (698, 730, 731, 699), (695, 727, 728, 696), (692, 724, 725, 693), (641, 642, 802, 801), (610, 674, 675, 611), (613, 677, 678, 614), (616, 680, 681, 617), (619, 683, 684, 620), (622, 686, 687, 623), (625, 689, 690, 626), (628, 692, 693, 629), (631, 695, 696, 632), (634, 698, 699, 635), (637, 701, 702, 638), (640, 704, 673, 609), (734, 862, 863, 735), (731, 859, 860, 732), (728, 856, 857, 729), (725, 853, 854, 726), (722, 850, 851, 723), (719, 847, 848, 720), (716, 844, 845, 717), (713, 841, 842, 714), (710, 838, 839, 711), (707, 835, 836, 708), (611, 675, 676, 612), (614, 678, 679, 615), (617, 681, 682, 618), (620, 684, 685, 621), (623, 687, 688, 624), (626, 690, 691, 627), (629, 693, 694, 630), (632, 696, 697, 633), (635, 699, 700, 636), (638, 702, 703, 639), (651, 650, 746, 747), (648, 647, 743, 744), (645, 644, 740, 741), (642, 641, 737, 738), (670, 766, 767, 671), (667, 763, 764, 668), (664, 760, 761, 665), (661, 757, 758, 662), (658, 754, 755, 659), (655, 751, 752, 656), (652, 748, 749, 653), (649, 745, 746, 650), (646, 742, 743, 647), (643, 739, 740, 644), (672, 768, 737, 641), (669, 765, 766, 670), (666, 762, 763, 667), (663, 759, 760, 664), (660, 756, 757, 661), (657, 753, 754, 658), (654, 750, 751, 655), (651, 747, 748, 652), (648, 744, 745, 649), (645, 741, 742, 646), (642, 738, 739, 643), (672, 671, 767, 768), (669, 668, 764, 765), (666, 665, 761, 762), (663, 662, 758, 759), (660, 659, 755, 756), (657, 656, 752, 753), (654, 653, 749, 750), (756, 755, 787, 788), (753, 752, 784, 785), (750, 749, 781, 782), (747, 746, 778, 779), (744, 743, 775, 776), (741, 740, 772, 773), (738, 737, 769, 770), (766, 798, 799, 767), (763, 795, 796, 764), (760, 792, 793, 761), (757, 789, 790, 758), (754, 786, 787, 755), (751, 783, 784, 752), (748, 780, 781, 749), (745, 777, 778, 746), (742, 774, 775, 743), (739, 771, 772, 740), (768, 800, 769, 737), (765, 797, 798, 766), (762, 794, 795, 763), (759, 791, 792, 760), (756, 788, 789, 757), (753, 785, 786, 754), (750, 782, 783, 751), (747, 779, 780, 748), (744, 776, 777, 745), (741, 773, 774, 742), (738, 770, 771, 739), (768, 767, 799, 800), (765, 764, 796, 797), (762, 761, 793, 794), (759, 758, 790, 791), (376, 544, 530, 0), (364, 543, 544, 376), (352, 442, 543, 364), (340, 541, 442, 352), (328, 391, 541, 340), (316, 513, 391, 328), (304, 502, 513, 316), (292, 524, 502, 304), (280, 512, 524, 292), (268, 390, 512, 280), (255, 441, 390, 268), (243, 523, 441, 255), (231, 230, 523, 243), (218, 501, 230, 231), (206, 389, 501, 218), (194, 193, 389, 206), (181, 511, 193, 194), (169, 510, 511, 181), (157, 522, 510, 169), (145, 533, 522, 157), (133, 388, 533, 145), (121, 500, 388, 133), (109, 532, 500, 121), (97, 499, 532, 109), (85, 498, 499, 97), (73, 497, 498, 85), (61, 496, 497, 73), (49, 48, 496, 61), (36, 521, 48, 49), (24, 531, 521, 36), (12, 520, 531, 24), (0, 530, 520, 12), (643, 803, 802, 642), (646, 806, 805, 645), (649, 809, 808, 648), (652, 812, 811, 651), (655, 815, 814, 654), (658, 818, 817, 657), (661, 821, 820, 660), (664, 824, 823, 663), (667, 827, 826, 666), (670, 830, 829, 669), (641, 801, 832, 672), (706, 834, 835, 707), (709, 837, 838, 710), (712, 840, 841, 713), (715, 843, 844, 716), (718, 846, 847, 719), (721, 849, 850, 722), (724, 852, 853, 725), (727, 855, 856, 728), (730, 858, 859, 731), (733, 861, 862, 734), (736, 864, 833, 705), (644, 804, 803, 643), (647, 807, 806, 646), (650, 810, 809, 649), (653, 813, 812, 652), (656, 816, 815, 655), (659, 819, 818, 658), (662, 822, 821, 661), (665, 825, 824, 664), (668, 828, 827, 667), (671, 831, 830, 670), (430, 464, 465, 392), (447, 493, 494, 453), (446, 490, 491, 419), (435, 487, 488, 452), (411, 484, 485, 398), (395, 481, 482, 445), (394, 478, 479, 410), (397, 475, 476, 393), (396, 472, 473, 409), (417, 469, 470, 408), (416, 466, 467, 448), (416, 454, 412, 392), (420, 429, 457, 453), (436, 406, 440, 419), (418, 424, 439, 452), (451, 423, 404, 398), (450, 403, 402, 445), (449, 413, 438, 410), (399, 433, 422, 393), (425, 437, 400, 409), (444, 456, 427, 408), (443, 426, 455, 448), (392, 412, 431, 430), (453, 457, 407, 447), (419, 440, 434, 446), (452, 439, 405, 435), (398, 404, 415, 411), (445, 402, 414, 395), (410, 438, 401, 394), (393, 422, 428, 397), (409, 400, 421, 396), (408, 427, 432, 417), (448, 455, 454, 416), (430, 431, 429, 420), (447, 407, 406, 436), (446, 434, 424, 418), (435, 405, 423, 451), (411, 415, 403, 450), (395, 414, 413, 449), (394, 401, 433, 399), (397, 428, 437, 425), (396, 421, 456, 444), (417, 432, 426, 443), (527, 477, 476, 460), (555, 474, 473, 515), (505, 471, 470, 504), (514, 468, 467, 459), (525, 465, 464, 458), (519, 494, 493, 529), (572, 491, 490, 571), (528, 488, 487, 508), (518, 485, 484, 517), (516, 482, 481, 506), (461, 479, 478, 559), (460, 476, 475, 526), (515, 473, 472, 553), (504, 470, 469, 550), (459, 467, 466, 503), (458, 464, 495, 576), (529, 493, 492, 509), (571, 490, 489, 570), (508, 487, 486, 463), (517, 484, 483, 507), (506, 481, 480, 462), (559, 478, 477, 527), (526, 475, 474, 555), (553, 472, 471, 505), (550, 469, 468, 514), (503, 466, 465, 525), (576, 495, 494, 519), (509, 492, 491, 572), (570, 489, 488, 528), (463, 486, 485, 518), (507, 483, 482, 516), (448, 467, 468, 443), (408, 470, 471, 444), (409, 473, 474, 425), (393, 476, 477, 399), (410, 479, 480, 449), (445, 482, 483, 450), (398, 485, 486, 451), (452, 488, 489, 418), (419, 491, 492, 436), (453, 494, 495, 420), (392, 465, 466, 416), (443, 468, 469, 417), (444, 471, 472, 396), (425, 474, 475, 397), (399, 477, 478, 394), (449, 480, 481, 395), (450, 483, 484, 411), (451, 486, 487, 435), (418, 489, 490, 446), (436, 492, 493, 447), (420, 495, 464, 430), (442, 541, 605, 606), (513, 502, 602, 603), (512, 390, 599, 600), (523, 230, 596, 597), (389, 193, 593, 594), (510, 522, 590, 591), (388, 500, 587, 588), (499, 498, 584, 585), (496, 48, 581, 582), (531, 520, 578, 579), (519, 639, 640, 576), (572, 636, 637, 509), (528, 633, 634, 570), (518, 630, 631, 463), (516, 627, 628, 507), (461, 624, 625, 462), (460, 621, 622, 527), (515, 618, 619, 555), (504, 615, 616, 505), (459, 514, 613, 612), (458, 609, 610, 525), (541, 391, 604, 605), (502, 524, 601, 602), (390, 441, 598, 599), (230, 501, 595, 596), (193, 511, 592, 593), (522, 533, 589, 590), (500, 532, 586, 587), (498, 497, 583, 584), (48, 521, 580, 581), (520, 530, 577, 578), (525, 610, 611, 503), (514, 550, 614, 613), (505, 616, 617, 553), (555, 619, 620, 526), (527, 622, 623, 559), (462, 625, 626, 506), (507, 628, 629, 517), (463, 631, 632, 508), (509, 637, 638, 529), (576, 640, 609, 458), (521, 531, 579, 580), (497, 496, 582, 583), (532, 499, 585, 586), (533, 388, 588, 589), (511, 510, 591, 592), (501, 389, 594, 595), (441, 523, 597, 598), (524, 512, 600, 601), (391, 513, 603, 604), (543, 442, 606, 607), (503, 611, 612, 459), (550, 614, 615, 504), (553, 617, 618, 515), (526, 620, 621, 460), (559, 623, 624, 461), (506, 626, 627, 516), (517, 629, 630, 518), (508, 632, 633, 528), (529, 638, 639, 519), (916, 915, 979, 980), (913, 912, 976, 977), (910, 909, 973, 974), (907, 906, 970, 971), (904, 903, 967, 968), (901, 900, 964, 965), (898, 897, 961, 962), (894, 893, 957, 958), (891, 890, 954, 955), (888, 887, 951, 952), (885, 884, 948, 949), (882, 881, 945, 946), (879, 878, 942, 943), (876, 875, 939, 940), (873, 872, 936, 937), (870, 869, 933, 934), (867, 866, 930, 931), (927, 926, 990, 991), (924, 923, 987, 988), (921, 920, 984, 985), (918, 917, 981, 982), (915, 914, 978, 979), (912, 911, 975, 976), (909, 908, 972, 973), (906, 905, 969, 970), (903, 902, 966, 967), (900, 899, 963, 964), (896, 895, 959, 960), (893, 892, 956, 957), (890, 889, 953, 954), (887, 886, 950, 951), (884, 883, 947, 948), (545, 542, 872, 873), (548, 547, 875, 876), (560, 558, 883, 884), (563, 562, 886, 887), (566, 565, 889, 890), (569, 568, 892, 893), (534, 575, 896, 865), (537, 536, 867, 868), (540, 539, 870, 871), (772, 771, 899, 900), (775, 774, 902, 903), (778, 777, 905, 906), (781, 780, 908, 909), (784, 783, 911, 912), (787, 786, 914, 915), (790, 789, 917, 918), (793, 792, 920, 921), (796, 795, 923, 924), (799, 798, 926, 927), (546, 545, 873, 874), (549, 548, 876, 877), (552, 551, 878, 879), (557, 556, 881, 882), (561, 560, 884, 885), (564, 563, 887, 888), (567, 566, 890, 891), (568, 567, 891, 892), (573, 569, 893, 894), (535, 534, 865, 866), (575, 574, 895, 896), (538, 537, 868, 869), (542, 540, 871, 872), (983, 982, 1046, 1047), (980, 979, 1043, 1044), (977, 976, 1040, 1041), (974, 973, 1037, 1038), (971, 970, 1034, 1035), (968, 967, 1031, 1032), (965, 964, 1028, 1029), (962, 961, 1025, 1026), (958, 957, 1021, 1022), (955, 954, 1018, 1019), (952, 951, 1015, 1016), (949, 948, 1012, 1013), (946, 945, 1009, 1010), (943, 942, 1006, 1007), (940, 939, 1003, 1004), (937, 936, 1000, 1001), (934, 933, 997, 998), (931, 930, 994, 995), (991, 990, 1054, 1055), (988, 987, 1051, 1052), (985, 984, 1048, 1049), (982, 981, 1045, 1046), (979, 978, 1042, 1043), (976, 975, 1039, 1040), (973, 972, 1036, 1037), (970, 969, 1033, 1034), (967, 966, 1030, 1031), (964, 963, 1027, 1028), (960, 959, 1023, 1024), (957, 956, 1020, 1021), (954, 953, 1017, 1018), (951, 950, 1014, 1015), (919, 918, 982, 983), (922, 921, 985, 986), (925, 924, 988, 989), (928, 927, 991, 992), (865, 896, 960, 929), (868, 867, 931, 932), (871, 870, 934, 935), (874, 873, 937, 938), (877, 876, 940, 941), (880, 879, 943, 944), (883, 882, 946, 947), (886, 885, 949, 950), (889, 888, 952, 953), (892, 891, 955, 956), (895, 894, 958, 959), (899, 898, 962, 963), (902, 901, 965, 966), (905, 904, 968, 969), (908, 907, 971, 972), (911, 910, 974, 975), (914, 913, 977, 978), (917, 916, 980, 981), (920, 919, 983, 984), (923, 922, 986, 987), (926, 925, 989, 990), (897, 928, 992, 961), (866, 865, 929, 930), (869, 868, 932, 933), (872, 871, 935, 936), (875, 874, 938, 939), (878, 877, 941, 942), (881, 880, 944, 945), (1023, 1022, 1086, 1087), (1020, 1019, 1083, 1084), (1017, 1016, 1080, 1081), (1014, 1013, 1077, 1078), (1011, 1010, 1074, 1075), (1008, 1007, 1071, 1072), (1005, 1004, 1068, 1069), (1002, 1001, 1065, 1066), (999, 998, 1062, 1063), (996, 995, 1059, 1060), (993, 1024, 1088, 1057), (1056, 1055, 1119, 1120), (1053, 1052, 1116, 1117), (1050, 1049, 1113, 1114), (1047, 1046, 1110, 1111), (1044, 1043, 1107, 1108), (1041, 1040, 1104, 1105), (1038, 1037, 1101, 1102), (1035, 1034, 1098, 1099), (1032, 1031, 1095, 1096), (1029, 1028, 1092, 1093), (1026, 1025, 1089, 1090), (1022, 1021, 1085, 1086), (1019, 1018, 1082, 1083), (1016, 1015, 1079, 1080), (1013, 1012, 1076, 1077), (1010, 1009, 1073, 1074), (1007, 1006, 1070, 1071), (1004, 1003, 1067, 1068), (1001, 1000, 1064, 1065), (998, 997, 1061, 1062), (995, 994, 1058, 1059), (986, 985, 1049, 1050), (989, 988, 1052, 1053), (992, 991, 1055, 1056), (929, 960, 1024, 993), (932, 931, 995, 996), (935, 934, 998, 999), (938, 937, 1001, 1002), (941, 940, 1004, 1005), (944, 943, 1007, 1008), (947, 946, 1010, 1011), (950, 949, 1013, 1014), (953, 952, 1016, 1017), (956, 955, 1019, 1020), (959, 958, 1022, 1023), (963, 962, 1026, 1027), (966, 965, 1029, 1030), (969, 968, 1032, 1033), (972, 971, 1035, 1036), (975, 974, 1038, 1039), (978, 977, 1041, 1042), (981, 980, 1044, 1045), (984, 983, 1047, 1048), (987, 986, 1050, 1051), (990, 989, 1053, 1054), (961, 992, 1056, 1025), (930, 929, 993, 994), (933, 932, 996, 997), (936, 935, 999, 1000), (939, 938, 1002, 1003), (942, 941, 1005, 1006), (945, 944, 1008, 1009), (948, 947, 1011, 1012), (1103, 1102, 1166, 1167), (1100, 1099, 1163, 1164), (1097, 1096, 1160, 1161), (1094, 1093, 1157, 1158), (1091, 1090, 1154, 1155), (1087, 1086, 1150, 1151), (1084, 1083, 1147, 1148), (1081, 1080, 1144, 1145), (1078, 1077, 1141, 1142), (1075, 1074, 1138, 1139), (1072, 1071, 1135, 1136), (1069, 1068, 1132, 1133), (1066, 1065, 1129, 1130), (1063, 1062, 1126, 1127), (1060, 1059, 1123, 1124), (1057, 1088, 1152, 1121), (1120, 1119, 1183, 1184), (1117, 1116, 1180, 1181), (1114, 1113, 1177, 1178), (1111, 1110, 1174, 1175), (1108, 1107, 1171, 1172), (1105, 1104, 1168, 1169), (1102, 1101, 1165, 1166), (1099, 1098, 1162, 1163), (1096, 1095, 1159, 1160), (1093, 1092, 1156, 1157), (1090, 1089, 1153, 1154), (1086, 1085, 1149, 1150), (1083, 1082, 1146, 1147), (1080, 1079, 1143, 1144), (1077, 1076, 1140, 1141), (1074, 1073, 1137, 1138), (1027, 1026, 1090, 1091), (1030, 1029, 1093, 1094), (1033, 1032, 1096, 1097), (1036, 1035, 1099, 1100), (1039, 1038, 1102, 1103), (1042, 1041, 1105, 1106), (1045, 1044, 1108, 1109), (1048, 1047, 1111, 1112), (1051, 1050, 1114, 1115), (1054, 1053, 1117, 1118), (1025, 1056, 1120, 1089), (994, 993, 1057, 1058), (997, 996, 1060, 1061), (1000, 999, 1063, 1064), (1003, 1002, 1066, 1067), (1006, 1005, 1069, 1070), (1009, 1008, 1072, 1073), (1012, 1011, 1075, 1076), (1015, 1014, 1078, 1079), (1018, 1017, 1081, 1082), (1021, 1020, 1084, 1085), (1024, 1023, 1087, 1088), (1028, 1027, 1091, 1092), (1031, 1030, 1094, 1095), (1034, 1033, 1097, 1098), (1037, 1036, 1100, 1101), (1040, 1039, 1103, 1104), (1043, 1042, 1106, 1107), (1046, 1045, 1109, 1110), (1049, 1048, 1112, 1113), (1052, 1051, 1115, 1116), (1055, 1054, 1118, 1119), (1170, 1169, 1233, 1234), (1167, 1166, 1230, 1231), (1164, 1163, 1227, 1228), (1161, 1160, 1224, 1225), (1158, 1157, 1221, 1222), (1155, 1154, 1218, 1219), (1151, 1150, 1214, 1215), (1148, 1147, 1211, 1212), (1145, 1144, 1208, 1209), (1142, 1141, 1205, 1206), (1139, 1138, 1202, 1203), (1136, 1135, 1199, 1200), (1133, 1132, 1196, 1197), (1130, 1129, 1193, 1194), (1127, 1126, 1190, 1191), (1124, 1123, 1187, 1188), (1121, 1152, 1216, 1185), (1184, 1183, 1247, 1248), (1181, 1180, 1244, 1245), (1178, 1177, 1241, 1242), (1175, 1174, 1238, 1239), (1172, 1171, 1235, 1236), (1169, 1168, 1232, 1233), (1166, 1165, 1229, 1230), (1163, 1162, 1226, 1227), (1160, 1159, 1223, 1224), (1157, 1156, 1220, 1221), (1154, 1153, 1217, 1218), (1150, 1149, 1213, 1214), (1147, 1146, 1210, 1211), (1144, 1143, 1207, 1208), (1141, 1140, 1204, 1205), (1106, 1105, 1169, 1170), (1109, 1108, 1172, 1173), (1112, 1111, 1175, 1176), (1115, 1114, 1178, 1179), (1118, 1117, 1181, 1182), (1089, 1120, 1184, 1153), (1058, 1057, 1121, 1122), (1061, 1060, 1124, 1125), (1064, 1063, 1127, 1128), (1067, 1066, 1130, 1131), (1070, 1069, 1133, 1134), (1073, 1072, 1136, 1137), (1076, 1075, 1139, 1140), (1079, 1078, 1142, 1143), (1082, 1081, 1145, 1146), (1085, 1084, 1148, 1149), (1088, 1087, 1151, 1152), (1092, 1091, 1155, 1156), (1095, 1094, 1158, 1159), (1098, 1097, 1161, 1162), (1101, 1100, 1164, 1165), (1104, 1103, 1167, 1168), (1107, 1106, 1170, 1171), (1110, 1109, 1173, 1174), (1113, 1112, 1176, 1177), (1116, 1115, 1179, 1180), (1119, 1118, 1182, 1183), (1059, 1058, 1122, 1123), (1062, 1061, 1125, 1126), (1065, 1064, 1128, 1129), (1068, 1067, 1131, 1132), (1071, 1070, 1134, 1135), (1237, 1236, 1300, 1301), (1234, 1233, 1297, 1298), (1231, 1230, 1294, 1295), (1228, 1227, 1291, 1292), (1225, 1224, 1288, 1289), (1222, 1221, 1285, 1286), (1219, 1218, 1282, 1283), (1215, 1214, 1278, 1279), (1212, 1211, 1275, 1276), (1209, 1208, 1272, 1273), (1206, 1205, 1269, 1270), (1203, 1202, 1266, 1267), (1200, 1199, 1263, 1264), (1197, 1196, 1260, 1261), (1194, 1193, 1257, 1258), (1191, 1190, 1254, 1255), (1188, 1187, 1251, 1252), (1185, 1216, 1280, 1249), (1248, 1247, 1311, 1312), (1245, 1244, 1308, 1309), (1242, 1241, 1305, 1306), (1239, 1238, 1302, 1303), (1236, 1235, 1299, 1300), (1233, 1232, 1296, 1297), (1230, 1229, 1293, 1294), (1227, 1226, 1290, 1291), (1224, 1223, 1287, 1288), (1221, 1220, 1284, 1285), (1218, 1217, 1281, 1282), (1214, 1213, 1277, 1278), (1211, 1210, 1274, 1275), (1208, 1207, 1271, 1272), (1173, 1172, 1236, 1237), (1176, 1175, 1239, 1240), (1179, 1178, 1242, 1243), (1182, 1181, 1245, 1246), (1153, 1184, 1248, 1217), (1122, 1121, 1185, 1186), (1125, 1124, 1188, 1189), (1128, 1127, 1191, 1192), (1131, 1130, 1194, 1195), (1134, 1133, 1197, 1198), (1137, 1136, 1200, 1201), (1140, 1139, 1203, 1204), (1143, 1142, 1206, 1207), (1146, 1145, 1209, 1210), (1149, 1148, 1212, 1213), (1152, 1151, 1215, 1216), (1156, 1155, 1219, 1220), (1159, 1158, 1222, 1223), (1162, 1161, 1225, 1226), (1165, 1164, 1228, 1229), (1168, 1167, 1231, 1232), (1171, 1170, 1234, 1235), (1174, 1173, 1237, 1238), (1177, 1176, 1240, 1241), (1180, 1179, 1243, 1244), (1183, 1182, 1246, 1247), (1123, 1122, 1186, 1187), (1126, 1125, 1189, 1190), (1129, 1128, 1192, 1193), (1132, 1131, 1195, 1196), (1135, 1134, 1198, 1199), (1138, 1137, 1201, 1202), (1308, 1307, 1254, 1253), (1311, 1310, 1251, 1250), (1282, 1281, 1280, 1279), (1285, 1284, 1277, 1276), (1288, 1287, 1274, 1273), (1291, 1290, 1271, 1270), (1294, 1293, 1268, 1267), (1297, 1296, 1265, 1264), (1300, 1299, 1262, 1261), (1303, 1302, 1259, 1258), (1306, 1305, 1256, 1255), (1309, 1308, 1253, 1252), (1312, 1311, 1250, 1249), (1283, 1282, 1279, 1278), (1286, 1285, 1276, 1275), (1289, 1288, 1273, 1272), (1292, 1291, 1270, 1269), (1295, 1294, 1267, 1266), (1298, 1297, 1264, 1263), (1301, 1300, 1261, 1260), (1304, 1303, 1258, 1257), (1307, 1306, 1255, 1254), (1310, 1309, 1252, 1251), (1281, 1312, 1249, 1280), (1284, 1283, 1278, 1277), (1287, 1286, 1275, 1274), (1290, 1289, 1272, 1271), (1293, 1292, 1269, 1268), (1296, 1295, 1266, 1265), (1299, 1298, 1263, 1262), (1302, 1301, 1260, 1259), (1305, 1304, 1257, 1256), (1240, 1239, 1303, 1304), (1243, 1242, 1306, 1307), (1246, 1245, 1309, 1310), (1217, 1248, 1312, 1281), (1186, 1185, 1249, 1250), (1189, 1188, 1252, 1253), (1192, 1191, 1255, 1256), (1195, 1194, 1258, 1259), (1198, 1197, 1261, 1262), (1201, 1200, 1264, 1265), (1204, 1203, 1267, 1268), (1207, 1206, 1270, 1271), (1210, 1209, 1273, 1274), (1213, 1212, 1276, 1277), (1216, 1215, 1279, 1280), (1220, 1219, 1283, 1284), (1223, 1222, 1286, 1287), (1226, 1225, 1289, 1290), (1229, 1228, 1292, 1293), (1232, 1231, 1295, 1296), (1235, 1234, 1298, 1299), (1238, 1237, 1301, 1302), (1241, 1240, 1304, 1305), (1244, 1243, 1307, 1308), (1247, 1246, 1310, 1311), (1187, 1186, 1250, 1251), (1190, 1189, 1253, 1254), (1193, 1192, 1256, 1257), (1196, 1195, 1259, 1260), (1199, 1198, 1262, 1263), (1202, 1201, 1265, 1266), (1205, 1204, 1268, 1269)])
me_sphere.polygons.foreach_set('use_smooth', [1, 1, 1, 1, 1, 1, 1, 1, 1, 1, 1, 1, 1, 1, 1, 1, 1, 1, 1, 1, 1, 1, 1, 1, 1, 1, 1, 1, 1, 1, 1, 1, 1, 1, 1, 1, 1, 1, 1, 1, 1, 1, 1, 1, 1, 1, 1, 1, 1, 1, 1, 1, 1, 1, 1, 1, 1, 1, 1, 1, 1, 1, 1, 1, 1, 1, 1, 1, 1, 1, 1, 1, 1, 1, 1, 1, 1, 1, 1, 1, 1, 1, 1, 1, 1, 1, 1, 1, 1, 1, 1, 1, 1, 1, 1, 1, 1, 1, 1, 1, 1, 1, 1, 1, 1, 1, 1, 1, 1, 1, 1, 1, 1, 1, 1, 1, 1, 1, 1, 1, 1, 1, 1, 1, 1, 1, 1, 1, 1, 1, 1, 1, 1, 1, 1, 1, 1, 1, 1, 1, 1, 1, 1, 1, 1, 1, 1, 1, 1, 1, 1, 1, 1, 1, 1, 1, 1, 1, 1, 1, 1, 1, 1, 1, 1, 1, 1, 1, 1, 1, 1, 1, 1, 1, 1, 1, 1, 1, 1, 1, 1, 1, 1, 1, 1, 1, 1, 1, 1, 1, 1, 1, 1, 1, 1, 1, 1, 1, 1, 1, 1, 1, 1, 1, 1, 1, 1, 1, 1, 1, 1, 1, 1, 1, 1, 1, 1, 1, 1, 1, 1, 1, 1, 1, 1, 1, 1, 1, 1, 1, 1, 1, 1, 1, 1, 1, 1, 1, 1, 1, 1, 1, 1, 1, 1, 1, 1, 1, 1, 1, 1, 1, 1, 1, 1, 1, 1, 1, 1, 1, 1, 1, 1, 1, 1, 1, 1, 1, 1, 1, 1, 1, 1, 1, 1, 1, 1, 1, 1, 1, 1, 1, 1, 1, 1, 1, 1, 1, 1, 1, 1, 1, 1, 1, 1, 1, 1, 1, 1, 1, 1, 1, 1, 1, 1, 1, 1, 1, 1, 1, 1, 1, 1, 1, 1, 1, 1, 1, 1, 1, 1, 1, 1, 1, 1, 1, 1, 1, 1, 1, 1, 1, 1, 1, 1, 1, 1, 1, 1, 1, 1, 1, 1, 1, 1, 1, 1, 1, 1, 1, 1, 1, 1, 1, 1, 1, 1, 1, 1, 1, 1, 1, 1, 1, 1, 1, 1, 1, 1, 1, 1, 1, 1, 1, 1, 1, 1, 1, 1, 1, 1, 1, 1, 1, 1, 1, 1, 1, 1, 1, 1, 1, 1, 1, 1, 1, 1, 1, 1, 1, 1, 1, 1, 1, 1, 1, 1, 1, 1, 1, 1, 1, 1, 1, 1, 1, 1, 1, 1, 1, 1, 1, 1, 1, 1, 1, 1, 1, 1, 1, 1, 0, 0, 0, 0, 0, 0, 0, 0, 0, 0, 1, 1, 1, 1, 1, 1, 1, 1, 1, 1, 1, 1, 1, 1, 1, 1, 1, 1, 1, 1, 1, 1, 1, 1, 1, 1, 1, 1, 1, 1, 1, 1, 1, 1, 1, 1, 1, 1, 1, 1, 1, 1, 1, 1, 1, 1, 1, 1, 1, 1, 1, 1, 1, 1, 1, 1, 1, 1, 1, 1, 1, 1, 1, 1, 1, 1, 1, 1, 1, 1, 1, 1, 1, 1, 1, 1, 1, 1, 1, 1, 1, 1, 1, 1, 1, 1, 1, 1, 1, 1, 1, 1, 1, 1, 1, 1, 1, 1, 1, 1, 1, 1, 1, 1, 1, 1, 1, 1, 1, 1, 1, 1, 1, 1, 1, 1, 1, 1, 1, 1, 1, 1, 1, 1, 1, 1, 1, 1, 1, 1, 1, 1, 1, 1, 1, 1, 1, 1, 1, 1, 1, 1, 1, 1, 1, 1, 1, 1, 1, 1, 1, 1, 1, 1, 1, 1, 1, 1, 1, 1, 1, 1, 1, 1, 1, 1, 1, 1, 1, 1, 1, 1, 1, 1, 1, 1, 1, 1, 1, 1, 1, 1, 1, 1, 1, 1, 1, 1, 1, 1, 1, 1, 1, 1, 1, 1, 1, 1, 1, 1, 1, 1, 1, 1, 1, 1, 1, 1, 1, 1, 1, 1, 1, 1, 1, 1, 1, 1, 1, 1, 1, 1, 1, 1, 1, 1, 1, 1, 1, 1, 1, 1, 1, 1, 1, 1, 1, 1, 1, 1, 1, 1, 1, 1, 1, 1, 1, 1, 1, 1, 1, 1, 1, 1, 1, 1, 1, 1, 1, 1, 1, 1, 1, 1, 1, 1, 1, 1, 1, 1, 1, 1, 1, 1, 1, 1, 1, 1, 1, 1, 1, 1, 1, 1, 1, 1, 1, 1, 1, 1, 1, 1, 1, 1, 1, 1, 1, 1, 1, 1, 1, 1, 1, 1, 1, 1, 1, 1, 1, 1, 1, 1, 1, 1, 1, 1, 1, 1, 1, 1, 1, 1, 1, 1, 1, 1, 1, 1, 1, 1, 1, 1, 1, 1, 1, 1, 1, 1, 1, 1, 1, 1, 1, 1, 1, 1, 1, 1, 1, 1, 1, 1, 1, 1, 1, 1, 1, 1, 1, 1, 1, 1, 1, 1, 1, 1, 1, 1, 1, 1, 1, 1, 1, 1, 1, 1, 1, 1, 1, 1, 1, 1, 1, 1, 1, 1, 1, 1, 1, 1, 1, 1, 1, 1, 1, 1, 1, 1, 0, 0, 0, 0, 0, 0, 0, 0, 0, 0, 1, 1, 1, 1, 1, 1, 1, 1, 1, 1, 0, 0, 0, 0, 0, 0, 0, 0, 0, 0, 0, 0, 0, 0, 1, 1, 1, 1, 1, 1, 1, 1, 1, 1, 0, 0, 0, 0, 0, 0, 0, 0, 0, 0, 0, 0, 0, 1, 1, 1, 1, 1, 1, 1, 1, 0, 0, 0, 0, 0, 0, 0, 0, 0, 0, 1, 1, 1, 1, 1, 1, 1, 1, 1, 1, 0, 0, 0, 0, 1, 1, 1, 1, 0, 0, 0, 0, 0, 0, 0, 0, 0, 0, 0, 1, 1, 1, 1, 1, 1, 1, 1, 1, 1, 1, 0, 0, 0, 0, 0, 0, 0, 0, 0, 0, 0, 0, 0, 0, 0, 0, 0, 1, 1, 1, 1, 1, 1, 1, 1, 1, 1, 1, 0, 0, 0, 0, 0, 0, 0, 0, 0, 0, 1, 1, 1, 0, 0, 0, 0, 0, 0, 0, 0, 0, 0, 0, 1, 1, 1, 1, 1, 1, 1, 1, 1, 1, 1, 0, 0, 0, 0, 0, 0, 0, 1, 1, 1, 1, 1, 0, 0, 0, 0, 0, 0, 0, 0, 0, 0, 0, 1, 1, 1, 1, 1, 1, 1, 1, 1, 1, 1, 0, 0, 0, 0, 0, 1, 1, 1, 1, 1, 1, 1, 1, 1, 1, 1, 0, 0, 0, 0, 0, 0, 0, 0, 0, 0, 0, 1, 1, 1, 1, 1, 1, 1, 1, 1, 1, 1, 1, 1, 1, 1, 1, 0, 0, 0, 0, 0, 0, 0, 0, 0, 0, 0, 1, 1, 1, 1, 1, 1, 1, 1, 1, 1, 1, 0, 0, 0, 0, 1, 1, 1, 1, 1, 1, 0, 0, 0, 0, 0, 0, 0, 0, 0, 0, 0, 1, 1, 1, 1, 1, 1, 1, 1, 1, 1, 0, 0, 0, 0, 0, 1, 1, 1, 1, 1, 1, 1, 0, 0, 0, 0, 0, 0, 0, 0, 0, 0, 0, 1, 1, 1, 1, 1, 1, 1, 1, 1, 1, 1, 0, 0, 0, 1, 1, 1, 1, 1, 0, 0, 0, 0, 0, 0, 0, 0, 0, 0, 0, 1, 1, 1, 1, 1, 1, 1, 1, 1, 1, 0, 0, 0, 0, 0, 0, 1, 1, 1, 1, 1, 1, 1, 1, 1, 1, 1, 1, 1, 1, 1, 1, 1, 1, 1, 1, 1, 1, 1, 1, 1, 1, 1, 1, 1, 1, 1, 1, 1, 1, 1, 1, 0, 0, 0, 0, 0, 0, 0, 0, 0, 0, 0, 1, 1, 1, 1, 1, 1, 1, 1, 1, 1, 0, 0, 0, 0, 0, 0, 0])
me_sphere.polygons.foreach_set('material_index', [0, 0, 0, 0, 0, 0, 0, 0, 1, 0, 1, 0, 0, 0, 0, 0, 0, 0, 0, 1, 0, 1, 1, 0, 1, 0, 0, 0, 0, 0, 0, 0, 0, 0, 0, 0, 1, 0, 1, 0, 0, 0, 0, 0, 0, 0, 0, 0, 0, 1, 0, 1, 0, 0, 0, 0, 0, 0, 0, 0, 0, 0, 0, 1, 0, 1, 1, 0, 1, 0, 0, 0, 0, 0, 0, 0, 0, 0, 0, 0, 1, 0, 1, 0, 0, 0, 0, 0, 0, 0, 0, 0, 0, 1, 0, 1, 0, 0, 0, 0, 0, 0, 0, 0, 0, 0, 1, 0, 1, 0, 0, 1, 0, 0, 0, 0, 0, 0, 0, 0, 1, 0, 0, 1, 0, 1, 0, 0, 0, 0, 0, 0, 0, 0, 0, 0, 0, 1, 0, 1, 0, 0, 0, 0, 0, 0, 0, 0, 0, 0, 1, 0, 1, 0, 0, 1, 0, 0, 0, 0, 0, 0, 0, 0, 1, 0, 0, 1, 0, 1, 0, 0, 0, 0, 0, 0, 0, 0, 0, 0, 0, 1, 0, 1, 0, 0, 0, 0, 0, 0, 0, 0, 0, 0, 1, 0, 1, 0, 0, 1, 0, 0, 0, 0, 0, 0, 0, 0, 1, 0, 1, 0, 1, 0, 0, 0, 0, 0, 0, 0, 0, 0, 0, 0, 1, 0, 1, 0, 0, 0, 0, 0, 0, 0, 0, 0, 0, 0, 1, 0, 1, 0, 0, 1, 0, 0, 0, 0, 0, 0, 0, 0, 1, 0, 1, 0, 1, 0, 0, 0, 0, 0, 0, 0, 0, 0, 0, 0, 1, 0, 1, 0, 0, 0, 0, 0, 0, 0, 0, 0, 0, 0, 1, 0, 1, 0, 0, 1, 0, 0, 0, 0, 0, 0, 0, 0, 1, 0, 1, 0, 1, 0, 0, 0, 0, 0, 0, 0, 0, 0, 0, 1, 0, 1, 0, 0, 0, 0, 0, 0, 0, 0, 0, 0, 0, 1, 0, 1, 0, 0, 1, 0, 0, 0, 0, 0, 0, 0, 0, 1, 0, 0, 0, 0, 0, 0, 0, 0, 0, 0, 0, 0, 0, 0, 0, 0, 0, 0, 0, 0, 0, 0, 0, 0, 0, 0, 0, 0, 0, 0, 0, 0, 0, 1, 0, 1, 0, 0, 0, 0, 0, 0, 0, 0, 0, 0, 0, 0, 0, 0, 0, 0, 0, 0, 0, 0, 0, 0, 0, 0, 0, 0, 0, 0, 0, 0, 0, 0, 0, 0, 0, 0, 0, 0, 0, 0, 0, 0, 0, 0, 0, 0, 0, 0, 0, 0, 0, 0, 0, 0, 0, 0, 0, 0, 0, 0, 0, 0, 0, 0, 0, 0, 0, 0, 0, 0, 0, 0, 0, 0, 0, 0, 0, 1, 1, 1, 1, 1, 1, 1, 1, 1, 1, 0, 0, 0, 0, 0, 0, 0, 0, 0, 0, 0, 1, 1, 1, 1, 1, 1, 1, 1, 1, 1, 1, 0, 0, 0, 0, 0, 0, 0, 0, 0, 0, 0, 0, 0, 0, 0, 0, 0, 0, 0, 0, 0, 0, 0, 0, 0, 0, 0, 0, 0, 0, 0, 0, 1, 0, 0, 0, 0, 0, 0, 0, 0, 0, 0, 0, 1, 1, 1, 1, 1, 1, 1, 1, 1, 1, 0, 0, 0, 0, 0, 0, 0, 0, 0, 0, 1, 1, 1, 1, 1, 1, 1, 1, 1, 1, 1, 1, 1, 1, 1, 1, 1, 1, 1, 1, 1, 1, 1, 1, 1, 1, 1, 1, 1, 1, 1, 1, 0, 0, 0, 0, 0, 0, 0, 0, 0, 0, 0, 0, 0, 0, 0, 0, 0, 0, 0, 0, 0, 0, 0, 0, 0, 0, 0, 0, 0, 0, 0, 0, 0, 0, 0, 0, 0, 0, 0, 0, 0, 0, 0, 0, 0, 0, 0, 0, 0, 0, 0, 0, 0, 0, 0, 0, 0, 0, 0, 0, 0, 0, 0, 0, 1, 1, 1, 1, 1, 1, 1, 1, 1, 1, 1, 1, 1, 1, 1, 1, 1, 1, 1, 1, 1, 1, 1, 1, 1, 1, 1, 1, 1, 1, 1, 1, 1, 1, 1, 1, 1, 1, 1, 1, 1, 1, 1, 0, 0, 0, 0, 0, 0, 0, 0, 0, 0, 0, 0, 0, 0, 0, 0, 0, 0, 0, 0, 0, 0, 0, 0, 0, 0, 0, 0, 0, 0, 0, 0, 0, 0, 0, 0, 0, 0, 0, 0, 0, 0, 0, 0, 0, 0, 0, 0, 0, 0, 0, 0, 0, 0, 0, 0, 0, 0, 0, 0, 0, 0, 0, 1, 1, 1, 1, 1, 1, 1, 1, 1, 1, 1, 1, 1, 1, 1, 1, 1, 1, 1, 1, 1, 0, 0, 0, 0, 0, 0, 0, 0, 0, 0, 0, 0, 0, 0, 0, 0, 0, 0, 0, 0, 0, 0, 0, 0, 0, 0, 0, 0, 0, 0, 0, 0, 0, 0, 0, 0, 0, 0, 0, 0, 0, 0, 0, 0, 0, 0, 0, 0, 0, 0, 0, 0, 0, 0, 0, 0, 0, 0, 0, 0, 0, 0, 0, 0, 0, 0, 0, 0, 0, 0, 0, 0, 0, 0, 0, 0, 0, 0, 0, 0, 0, 0, 0, 0, 0, 0, 0, 0, 0, 0, 0, 0, 0, 0, 0, 0, 0, 0, 0, 0, 0, 0, 0, 0, 0, 0, 0, 0, 0, 0, 0, 0, 0, 0, 0, 0, 0, 0, 0, 0, 0, 0, 0, 0, 0, 0, 0, 0, 0, 0, 0, 0, 0, 0, 0, 0, 0, 0, 0, 0, 0, 0, 0, 0, 0, 0, 0, 0, 0, 0, 0, 0, 0, 0, 0, 0, 0, 0, 0, 0, 0, 0, 0, 0, 0, 0, 0, 0, 0, 0, 0, 0, 0, 0, 0, 0, 0, 0, 0, 0, 0, 0, 0, 0, 0, 0, 0, 0, 0, 0, 0, 0, 0, 0, 0, 0, 0, 0, 0, 0, 0, 0, 0, 0, 0, 0, 0, 0, 0, 0, 0, 0, 0, 0, 0, 0, 0, 0, 0, 0, 0, 0, 0, 0, 0, 0, 0, 0, 0, 0, 0, 0, 0, 0, 0, 0, 0, 0, 0, 0, 0, 0, 0, 0, 0, 0, 0, 0, 0, 0, 0, 0, 0, 0, 0, 0, 0, 0, 0, 0, 0, 0, 0, 0, 0, 0, 0, 0, 0, 0, 0, 0, 0, 0, 0, 0, 0, 0, 0, 0, 0, 0, 0, 0, 0, 0, 0, 0, 0, 0, 0, 0, 0, 0, 0, 0, 0, 0, 0, 0, 0, 0, 0, 0, 0, 0, 0, 0, 0, 0, 0, 0, 0, 0, 0, 0, 1, 1, 1, 1, 1, 1, 0, 0, 0, 0, 0, 0, 0, 0, 0, 0, 0, 1, 1, 1, 1, 1, 1, 1, 1, 1, 1, 1, 0, 0, 0, 0, 0, 0, 0, 0, 0, 0, 0, 0, 0, 0, 0, 0, 0, 0, 0, 0, 0, 0, 0, 0, 0, 0, 0, 0, 0, 0, 0, 0, 0, 0, 0, 0, 0, 0, 0, 0, 0, 0, 0, 0, 0, 0, 0, 0, 0, 0, 0, 0, 0, 0, 0, 0, 0, 0, 0, 0, 0, 0, 0, 0, 0, 0, 0, 0, 1, 1, 1, 1, 1, 0, 0, 0, 0, 0, 0, 0, 0, 0, 0, 0, 1, 1, 1, 1, 1, 1, 1, 1, 1, 1, 0, 0, 0, 0, 0, 0, 0, 0, 0, 0, 0, 0, 0, 0, 0, 0, 0, 0, 0, 0, 0, 0, 0, 0, 0, 0, 0, 0, 0, 0, 0, 0, 0, 0, 0, 0, 0, 0, 0, 0, 0, 0, 0, 0, 0, 0, 0, 0, 0, 0, 0, 0, 0, 0, 0, 0, 0, 0, 0, 0, 0, 0, 0, 0, 0, 0, 0, 0, 0, 0])
me_sphere.materials.append(mat_material)
me_sphere.materials.append(mat_material_001)
me_sphere.use_remesh_preserve_volume = False
me_sphere.use_remesh_preserve_attributes = False
me_sphere.use_mirror_vertex_groups = False
me_sphere.update()

# ---- objects
ob_sphere = bpy.data.objects.new('Sphere', me_sphere)
ob_lamp = bpy.data.objects.new('Lamp', light_lamp)
ob_camera = bpy.data.objects.new('Camera', cam_camera)

# ---- transforms, parenting, visibility, modifiers, constraints
ob_sphere.location = (2.308, 1.302, 6.464)
ob_sphere.rotation_euler = (0.205, 3.283, 1.234)
ob_sphere.scale = (1.137, 1.137, 1.137)
ob_sphere.lineart.crease_threshold = 0.0
_m = ob_sphere.modifiers.new('Subsurf', 'SUBSURF')
_m.uv_smooth = 'PRESERVE_CORNERS'
_m.quality = 2
_m.levels = 2
_m.show_only_control_edges = False
ob_lamp.location = (1.218, 5.095, 12.96)
ob_lamp.rotation_euler = (0.6503, 0.05522, 1.866)
ob_lamp.lock_rotations_4d = False
ob_lamp.empty_display_type = 'ARROWS'
ob_lamp.color = (0.0, 0.0, 0.0, 0.0)
ob_lamp.lineart.crease_threshold = 0.0
ob_camera.location = (16.26, -27.82, 30.68)
ob_camera.rotation_euler = (1.109, 0.01082, 0.8149)
ob_camera.lock_rotations_4d = False
ob_camera.empty_display_type = 'ARROWS'
ob_camera.color = (0.0, 0.0, 0.0, 0.0)
ob_camera.display_type = 'WIRE'
ob_camera.lineart.crease_threshold = 0.0

# ---- collection membership
col_collection_1.objects.link(ob_sphere)
col_collection_1.objects.link(ob_lamp)
col_collection_1.objects.link(ob_camera)

# ---- scene / render settings (as saved in the file)
scene.camera = ob_camera
scene.frame_start = 1; scene.frame_end = 250; scene.frame_set(1)
scene.render.engine = 'BLENDER_EEVEE_NEXT'
scene.render.image_settings.color_mode = 'RGB'
scene.render.image_settings.compression = 90
scene.render.resolution_percentage = 50
scene.render.dither_intensity = 0.0
scene.render.bake_margin = 2
scene.render.bake_bias = 0.0
scene.cycles.use_denoising = False
scene.cycles.samples = 10
scene.cycles.sampling_pattern = 'TABULATED_SOBOL'
scene.cycles.light_sampling_threshold = 0.0
scene.cycles.use_adaptive_sampling = False
scene.cycles.use_light_tree = False
scene.cycles.blur_glossy = 0.0
scene.cycles.volume_bounces = 1
scene.cycles.pixel_filter_type = 'GAUSSIAN'
scene.cycles.sample_clamp_indirect = 0.0
scene.view_settings.view_transform = 'Standard'
bpy.context.view_layer.update()
